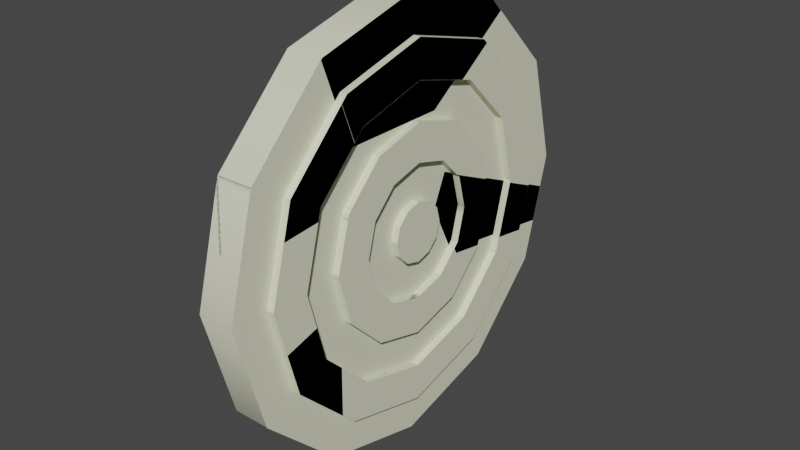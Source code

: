 # Source: Target.blend  (saved by Blender 3.3.6; exported with 4.5.12 LTS)
import bpy
from mathutils import Matrix  # noqa: F401  (used for matrix-valued properties, if any)

bpy.ops.wm.read_factory_settings(use_empty=True)
scene = bpy.context.scene
scene.name = 'Scene'

# ---- collections
col_collection = bpy.data.collections.new('Collection'); scene.collection.children.link(col_collection)

# ---- images (referenced by path relative to the original .blend; pixels are not part of the script)
import os
ASSET_DIR = os.environ.get("B2B_ASSET_DIR", "")  # directory of the original .blend (textures are referenced by path, not embedded)
HERE = os.path.dirname(os.path.abspath(__file__))  # packed textures are extracted next to this script under _unpacked/

def load_image(name, relpath, width, height, colorspace="sRGB"):
    """Load a texture the original file referenced (path relative to the .blend, or extracted next to this script)."""
    p = next((c for c in (os.path.join(HERE, relpath), os.path.join(ASSET_DIR, relpath)) if relpath and os.path.exists(c)), "")
    if p:
        img = bpy.data.images.load(p, check_existing=True)
        img.name = name
    else:  # same state as the original file: an image datablock whose file is absent (Cycles renders it pink)
        img = bpy.data.images.new(name, width, height)
        img.source = "FILE"
        img.filepath = "//" + (relpath or name)
    img.colorspace_settings.name = colorspace
    return img
img_target = load_image('Target', '', 64, 64, 'sRGB')

# ---- materials (node trees are filled in below, after node groups)
mat_white = bpy.data.materials.new('White')
mat_red = bpy.data.materials.new('Red')

# ---- material node trees
mat_white.use_nodes = True; mat_white.node_tree.nodes.clear()
_N = mat_white.node_tree.nodes; _L = mat_white.node_tree.links
n0 = _N.new('ShaderNodeBsdfPrincipled'); n0.name = 'Principled BSDF'; n0.location = (10, 300)
n0.distribution = 'GGX'
n0.subsurface_method = 'RANDOM_WALK_SKIN'
n0.inputs[0].default_value = (0.7877, 0.8, 0.6009, 1.0)
n0.inputs[3].default_value = 1.45
n0.inputs[27].default_value = (0.0, 0.0, 0.0, 1.0)
n0.inputs[28].default_value = 1.0
n1 = _N.new('ShaderNodeOutputMaterial'); n1.name = 'Material Output'; n1.location = (300, 300)
n2 = _N.new('ShaderNodeTexImage'); n2.name = 'Image Texture'; n2.location = (297, 159)
n2.image = img_target
_L.new(n0.outputs[0], n1.inputs[0])
n1.is_active_output = True
mat_red.use_nodes = True; mat_red.node_tree.nodes.clear()
_N = mat_red.node_tree.nodes; _L = mat_red.node_tree.links
n0 = _N.new('ShaderNodeBsdfPrincipled'); n0.name = 'Principled BSDF'; n0.location = (10, 300)
n0.distribution = 'GGX'
n0.subsurface_method = 'RANDOM_WALK_SKIN'
n0.inputs[0].default_value = (0.8, 0.06808, 0.02865, 1.0)
n0.inputs[3].default_value = 1.45
n0.inputs[27].default_value = (0.0, 0.0, 0.0, 1.0)
n0.inputs[28].default_value = 1.0
n1 = _N.new('ShaderNodeOutputMaterial'); n1.name = 'Material Output'; n1.location = (300, 300)
_L.new(n0.outputs[0], n1.inputs[0])
n1.is_active_output = True

# ---- world
world_world = bpy.data.worlds.new('World'); scene.world = world_world
world_world.use_nodes = True; world_world.node_tree.nodes.clear()
_N = world_world.node_tree.nodes; _L = world_world.node_tree.links
n0 = _N.new('ShaderNodeOutputWorld'); n0.name = 'World Output'; n0.location = (300, 300)
n1 = _N.new('ShaderNodeBackground'); n1.name = 'Background'; n1.location = (10, 300)
n1.inputs[0].default_value = (0.05088, 0.05088, 0.05088, 1.0)
_L.new(n1.outputs[0], n0.inputs[0])
n0.is_active_output = True
world_world.color = (0.05088, 0.05088, 0.05088)
world_world.use_sun_shadow = False
world_world.sun_shadow_jitter_overblur = 0.0

# ---- meshes
me_cylinder = bpy.data.meshes.new('Cylinder')
me_cylinder.from_pydata([(0.0, 1.5, 0.0), (0.25, 0.2059, -1.091e-08), (0.0, 1.299, -0.75), (0.25, 0.1783, -0.103), (-1.192e-07, 0.75, -1.299), (0.25, 0.103, -0.1783), (0.0, 8.882e-16, -1.5), (0.25, 8.882e-16, -0.2059), (-1.192e-07, -0.75, -1.299), (0.25, -0.103, -0.1783), (0.0, -1.299, -0.75), (0.25, -0.1783, -0.103), (0.0, -1.5, 0.0), (0.25, -0.2059, -1.091e-08), (0.0, -1.299, 0.75), (0.25, -0.1783, 0.103), (0.0, -0.75, 1.299), (0.25, -0.103, 0.1783), (0.0, 8.882e-16, 1.5), (0.25, 8.882e-16, 0.2059), (0.0, 0.75, 1.299), (0.25, 0.103, 0.1783), (0.0, 1.299, 0.75), (0.25, 0.1783, 0.103), (0.25, 1.299, -0.75), (0.25, 1.5, -1.49e-08), (0.25, 0.75, -1.299), (0.25, 8.882e-16, -1.5), (0.25, -0.75, -1.299), (0.25, -1.299, -0.75), (0.25, -1.5, -1.49e-08), (0.25, -1.299, 0.75), (0.25, -0.75, 1.299), (0.25, 8.882e-16, 1.5), (0.25, 0.75, 1.299), (0.25, 1.299, 0.75), (0.25, 1.075, -0.6206), (0.25, 1.241, -1.49e-08), (0.25, 0.6206, -1.075), (0.25, 8.882e-16, -1.241), (0.25, -0.6206, -1.075), (0.25, -1.075, -0.6206), (0.25, -1.241, -1.49e-08), (0.25, -1.075, 0.6206), (0.25, -0.6206, 1.075), (0.25, 8.882e-16, 1.241), (0.25, 0.6206, 1.075), (0.25, 1.075, 0.6206), (0.25, 0.8508, -0.4912), (0.25, 0.9824, -1.49e-08), (0.25, 0.4912, -0.8508), (0.25, 8.882e-16, -0.9824), (0.25, -0.4912, -0.8508), (0.25, -0.8508, -0.4912), (0.25, -0.9824, -1.49e-08), (0.25, -0.8508, 0.4912), (0.25, -0.4912, 0.8508), (0.25, 8.882e-16, 0.9824), (0.25, 0.4912, 0.8508), (0.25, 0.8508, 0.4912), (0.25, 0.6266, -0.3618), (0.25, 0.7235, -1.49e-08), (0.25, 0.3618, -0.6266), (0.25, 8.882e-16, -0.7235), (0.25, -0.3618, -0.6266), (0.25, -0.6266, -0.3618), (0.25, -0.7235, -1.49e-08), (0.25, -0.6266, 0.3618), (0.25, -0.3618, 0.6266), (0.25, 8.882e-16, 0.7235), (0.25, 0.3618, 0.6266), (0.25, 0.6266, 0.3618), (0.25, 0.4025, -0.2324), (0.25, 0.4647, -1.49e-08), (0.25, 0.2324, -0.4025), (0.25, 8.882e-16, -0.4647), (0.25, -0.2324, -0.4025), (0.25, -0.4025, -0.2324), (0.25, -0.4647, -1.49e-08), (0.25, -0.4025, 0.2324), (0.25, -0.2324, 0.4025), (0.25, 8.882e-16, 0.4647), (0.25, 0.2324, 0.4025), (0.25, 0.4025, 0.2324), (0.3, 1.075, -0.6206), (0.3, 1.241, -1.818e-08), (0.3, 0.6206, -1.075), (0.3, 2.817e-11, -1.241), (0.3, -0.6206, -1.075), (0.3, -1.075, -0.6206), (0.3, -1.241, -1.818e-08), (0.3, -1.075, 0.6206), (0.3, -0.6206, 1.075), (0.3, 2.817e-11, 1.241), (0.3, 0.6206, 1.075), (0.3, 1.075, 0.6206), (0.3, 0.8508, -0.4912), (0.3, 0.9824, -1.818e-08), (0.3, 0.4912, -0.8508), (0.3, 2.817e-11, -0.9824), (0.3, -0.4912, -0.8508), (0.3, -0.8508, -0.4912), (0.3, -0.9824, -1.818e-08), (0.3, -0.8508, 0.4912), (0.3, -0.4912, 0.8508), (0.3, 2.817e-11, 0.9824), (0.3, 0.4912, 0.8508), (0.3, 0.8508, 0.4912), (0.3, 0.6266, -0.3618), (0.3, 0.7235, -1.818e-08), (0.3, 0.3618, -0.6266), (0.3, 2.817e-11, -0.7235), (0.3, -0.3618, -0.6266), (0.3, -0.6266, -0.3618), (0.3, -0.7235, -1.818e-08), (0.3, -0.6266, 0.3618), (0.3, -0.3618, 0.6266), (0.3, 2.817e-11, 0.7235), (0.3, 0.3618, 0.6266), (0.3, 0.6266, 0.3618), (0.3, 0.4025, -0.2324), (0.3, 0.4647, -1.818e-08), (0.3, 0.2324, -0.4025), (0.3, 2.817e-11, -0.4647), (0.3, -0.2324, -0.4025), (0.3, -0.4025, -0.2324), (0.3, -0.4647, -1.818e-08), (0.3, -0.4025, 0.2324), (0.3, -0.2324, 0.4025), (0.3, 2.817e-11, 0.4647), (0.3, 0.2324, 0.4025), (0.3, 0.4025, 0.2324), (0.3, 0.1783, -0.103), (0.3, 0.2059, -1.419e-08), (0.3, 0.103, -0.1783), (0.3, 2.817e-11, -0.2059), (0.3, -0.103, -0.1783), (0.3, -0.1783, -0.103), (0.3, -0.2059, -1.419e-08), (0.3, -0.1783, 0.103), (0.3, -0.103, 0.1783), (0.3, 2.817e-11, 0.2059), (0.3, 0.103, 0.1783), (0.3, 0.1783, 0.103)], [], [(0, 25, 24, 2), (2, 24, 26, 4), (4, 26, 27, 6), (6, 27, 28, 8), (8, 28, 29, 10), (10, 29, 30, 12), (12, 30, 31, 14), (14, 31, 32, 16), (16, 32, 33, 18), (18, 33, 34, 20), (23, 21, 142, 143), (20, 34, 35, 22), (22, 35, 25, 0), (0, 2, 4, 6, 8, 10, 12, 14, 16, 18, 20, 22), (37, 36, 24, 25), (36, 38, 26, 24), (38, 39, 27, 26), (39, 40, 28, 27), (40, 41, 29, 28), (41, 42, 30, 29), (42, 43, 31, 30), (43, 44, 32, 31), (44, 45, 33, 32), (45, 46, 34, 33), (46, 47, 35, 34), (47, 37, 25, 35), (38, 36, 84, 86), (51, 52, 100, 99), (66, 65, 113, 114), (79, 80, 128, 127), (21, 19, 141, 142), (36, 37, 85, 84), (50, 51, 99, 98), (65, 64, 112, 113), (78, 79, 127, 126), (19, 17, 140, 141), (48, 50, 98, 96), (64, 63, 111, 112), (61, 60, 48, 49), (60, 62, 50, 48), (62, 63, 51, 50), (63, 64, 52, 51), (64, 65, 53, 52), (65, 66, 54, 53), (66, 67, 55, 54), (67, 68, 56, 55), (68, 69, 57, 56), (69, 70, 58, 57), (70, 71, 59, 58), (71, 61, 49, 59), (77, 78, 126, 125), (17, 15, 139, 140), (49, 48, 96, 97), (63, 62, 110, 111), (76, 77, 125, 124), (15, 13, 138, 139), (62, 60, 108, 110), (75, 76, 124, 123), (13, 11, 137, 138), (60, 61, 109, 108), (74, 75, 123, 122), (11, 9, 136, 137), (1, 3, 72, 73), (3, 5, 74, 72), (5, 7, 75, 74), (7, 9, 76, 75), (9, 11, 77, 76), (11, 13, 78, 77), (13, 15, 79, 78), (15, 17, 80, 79), (17, 19, 81, 80), (19, 21, 82, 81), (21, 23, 83, 82), (23, 1, 73, 83), (132, 133, 143, 142, 141, 140, 139, 138, 137, 136, 135, 134), (97, 96, 84, 85), (96, 98, 86, 84), (98, 99, 87, 86), (99, 100, 88, 87), (100, 101, 89, 88), (101, 102, 90, 89), (102, 103, 91, 90), (103, 104, 92, 91), (104, 105, 93, 92), (105, 106, 94, 93), (106, 107, 95, 94), (107, 97, 85, 95), (121, 120, 108, 109), (120, 122, 110, 108), (122, 123, 111, 110), (123, 124, 112, 111), (124, 125, 113, 112), (125, 126, 114, 113), (126, 127, 115, 114), (127, 128, 116, 115), (128, 129, 117, 116), (129, 130, 118, 117), (130, 131, 119, 118), (131, 121, 109, 119), (80, 81, 129, 128), (67, 66, 114, 115), (52, 53, 101, 100), (39, 38, 86, 87), (1, 23, 143, 133), (81, 82, 130, 129), (68, 67, 115, 116), (53, 54, 102, 101), (40, 39, 87, 88), (82, 83, 131, 130), (69, 68, 116, 117), (54, 55, 103, 102), (41, 40, 88, 89), (83, 73, 121, 131), (70, 69, 117, 118), (55, 56, 104, 103), (42, 41, 89, 90), (71, 70, 118, 119), (56, 57, 105, 104), (43, 42, 90, 91), (61, 71, 119, 109), (57, 58, 106, 105), (44, 43, 91, 92), (58, 59, 107, 106), (45, 44, 92, 93), (59, 49, 97, 107), (46, 45, 93, 94), (47, 46, 94, 95), (37, 47, 95, 85), (3, 1, 133, 132), (5, 3, 132, 134), (7, 5, 134, 135), (73, 72, 120, 121), (9, 7, 135, 136), (72, 74, 122, 120)])
me_cylinder.polygons.foreach_set('use_smooth', [1, 1, 1, 1, 1, 1, 1, 1, 1, 1, 0, 1, 1, 0, 0, 0, 0, 0, 0, 0, 0, 0, 0, 0, 0, 0, 0, 0, 0, 0, 0, 0, 0, 0, 0, 0, 0, 0, 0, 0, 0, 0, 0, 0, 0, 0, 0, 0, 0, 0, 0, 0, 0, 0, 0, 0, 0, 0, 0, 0, 0, 0, 0, 0, 0, 0, 0, 0, 0, 0, 0, 0, 0, 0, 0, 0, 0, 0, 0, 0, 0, 0, 0, 0, 0, 0, 0, 0, 0, 0, 0, 0, 0, 0, 0, 0, 0, 0, 0, 0, 0, 0, 0, 0, 0, 0, 0, 0, 0, 0, 0, 0, 0, 0, 0, 0, 0, 0, 0, 0, 0, 0, 0, 0, 0, 0, 0, 0, 0, 0, 0, 0, 0, 0])
_k = set([(0, 2), (0, 22), (1, 3), (1, 23), (2, 4), (3, 5), (4, 6), (5, 7), (6, 8), (7, 9), (8, 10), (9, 11), (10, 12), (11, 13), (12, 14), (13, 15), (14, 16), (15, 17), (16, 18), (17, 19), (18, 20), (19, 21), (20, 22), (21, 23), (24, 25), (24, 26), (25, 35), (26, 27), (27, 28), (28, 29), (29, 30), (30, 31), (31, 32), (32, 33), (33, 34), (34, 35), (36, 37), (36, 38), (37, 47), (38, 39), (39, 40), (40, 41), (41, 42), (42, 43), (43, 44), (44, 45), (45, 46), (46, 47), (48, 49), (48, 50), (49, 59), (50, 51), (51, 52), (52, 53), (53, 54), (54, 55), (55, 56), (56, 57), (57, 58), (58, 59), (60, 61), (60, 62), (61, 71), (62, 63), (63, 64), (64, 65), (65, 66), (66, 67), (67, 68), (68, 69), (69, 70), (70, 71), (72, 73), (72, 74), (73, 83), (74, 75), (75, 76), (76, 77), (77, 78), (78, 79), (79, 80), (80, 81), (81, 82), (82, 83), (84, 85), (84, 86), (85, 95), (86, 87), (87, 88), (88, 89), (89, 90), (90, 91), (91, 92), (92, 93), (93, 94), (94, 95), (96, 97), (96, 98), (97, 107), (98, 99), (99, 100), (100, 101), (101, 102), (102, 103), (103, 104), (104, 105), (105, 106), (106, 107), (108, 109), (108, 110), (109, 119), (110, 111), (111, 112), (112, 113), (113, 114), (114, 115), (115, 116), (116, 117), (117, 118), (118, 119), (120, 121), (120, 122), (121, 131), (122, 123), (123, 124), (124, 125), (125, 126), (126, 127), (127, 128), (128, 129), (129, 130), (130, 131), (132, 133), (132, 134), (133, 143), (134, 135), (135, 136), (136, 137), (137, 138), (138, 139), (139, 140), (140, 141), (141, 142), (142, 143)])
me_cylinder.attributes.new('sharp_edge', 'BOOLEAN', 'EDGE').data.foreach_set('value', [ (min(e.vertices), max(e.vertices)) in _k for e in me_cylinder.edges])
_uv = me_cylinder.uv_layers.new(name='UVMap')
_uv.uv.foreach_set('vector', [1.0, 0.1903, 1.0, 0.1903, 0.9745, 0.09514, 0.9745, 0.09514, 0.9745, 0.09514, 0.9745, 0.09514, 0.9049, 0.02549, 0.9049, 0.02549, 0.9049, 0.02549, 0.9049, 0.02549, 0.8097, 0.0, 0.8097, 0.0, 0.8097, 0.0, 0.8097, 0.0, 0.7146, 0.02549, 0.7146, 0.02549, 0.7146, 0.02549, 0.7146, 0.02549, 0.6449, 0.09514, 0.6449, 0.09514, 0.6449, 0.09514, 0.6449, 0.09514, 0.6194, 0.1903, 0.6194, 0.1903, 0.6194, 0.1903, 0.6194, 0.1903, 0.6449, 0.2854, 0.6449, 0.2854, 0.6449, 0.2854, 0.6449, 0.2854, 0.7146, 0.3551, 0.7146, 0.3551, 0.7146, 0.3551, 0.7146, 0.3551, 0.8097, 0.3806, 0.8097, 0.3806, 0.8097, 0.3806, 0.8097, 0.3806, 0.9049, 0.3551, 0.9049, 0.3551, 0.1867, 0.8503, 0.1768, 0.8602, 0.1768, 0.8602, 0.1867, 0.8503, 0.9049, 0.3551, 0.9049, 0.3551, 0.9745, 0.2854, 0.9745, 0.2854, 0.9745, 0.2854, 0.9745, 0.2854, 1.0, 0.1903, 1.0, 0.1903, 1.0, 0.1903, 0.9745, 0.09514, 0.9049, 0.02549, 0.8097, 0.0, 0.7146, 0.02549, 0.6449, 0.09514, 0.6194, 0.1903, 0.6449, 0.2854, 0.7146, 0.3551, 0.8097, 0.3806, 0.9049, 0.3551, 0.9745, 0.2854, 0.9672, 0.1903, 0.9461, 0.1116, 0.9745, 0.09514, 1.0, 0.1903, 0.9461, 0.1116, 0.8884, 0.05393, 0.9049, 0.02549, 0.9745, 0.09514, 0.8884, 0.05393, 0.8097, 0.03283, 0.8097, 0.0, 0.9049, 0.02549, 0.8097, 0.03283, 0.731, 0.05393, 0.7146, 0.02549, 0.8097, 0.0, 0.731, 0.05393, 0.6734, 0.1116, 0.6449, 0.09514, 0.7146, 0.02549, 0.6734, 0.1116, 0.6523, 0.1903, 0.6194, 0.1903, 0.6449, 0.09514, 0.6523, 0.1903, 0.6734, 0.269, 0.6449, 0.2854, 0.6194, 0.1903, 0.6734, 0.269, 0.731, 0.3266, 0.7146, 0.3551, 0.6449, 0.2854, 0.731, 0.3266, 0.8097, 0.3477, 0.8097, 0.3806, 0.7146, 0.3551, 0.8097, 0.3477, 0.8884, 0.3266, 0.9049, 0.3551, 0.8097, 0.3806, 0.8884, 0.3266, 0.9461, 0.269, 0.9745, 0.2854, 0.9049, 0.3551, 0.9461, 0.269, 0.9672, 0.1903, 1.0, 0.1903, 0.9745, 0.2854, 0.2449, 0.6954, 0.3046, 0.7551, 0.3046, 0.7551, 0.2449, 0.6954, 0.1632, 0.7076, 0.09864, 0.7249, 0.09864, 0.7249, 0.1632, 0.7076, 0.06808, 0.8368, 0.08083, 0.7892, 0.08083, 0.7892, 0.06808, 0.8368, 0.1103, 0.8673, 0.1327, 0.8897, 0.1327, 0.8897, 0.1103, 0.8673, 0.1768, 0.8602, 0.1632, 0.8638, 0.1632, 0.8638, 0.1768, 0.8602, 0.3046, 0.7551, 0.3265, 0.8368, 0.3265, 0.8368, 0.3046, 0.7551, 0.2278, 0.7249, 0.1632, 0.7076, 0.1632, 0.7076, 0.2278, 0.7249, 0.08083, 0.7892, 0.1157, 0.7543, 0.1157, 0.7543, 0.08083, 0.7892, 0.1021, 0.8368, 0.1103, 0.8673, 0.1103, 0.8673, 0.1021, 0.8368, 0.1632, 0.8638, 0.1497, 0.8602, 0.1497, 0.8602, 0.1632, 0.8638, 0.2751, 0.7722, 0.2278, 0.7249, 0.2278, 0.7249, 0.2751, 0.7722, 0.1157, 0.7543, 0.1632, 0.7416, 0.1632, 0.7416, 0.1157, 0.7543, 0.9015, 0.1903, 0.8892, 0.1444, 0.9176, 0.128, 0.9343, 0.1903, 0.8892, 0.1444, 0.8556, 0.1108, 0.872, 0.08236, 0.9176, 0.128, 0.8556, 0.1108, 0.8097, 0.0985, 0.8097, 0.06567, 0.872, 0.08236, 0.8097, 0.0985, 0.7638, 0.1108, 0.7474, 0.08236, 0.8097, 0.06567, 0.7638, 0.1108, 0.7302, 0.1444, 0.7018, 0.128, 0.7474, 0.08236, 0.7302, 0.1444, 0.7179, 0.1903, 0.6851, 0.1903, 0.7018, 0.128, 0.7179, 0.1903, 0.7302, 0.2362, 0.7018, 0.2526, 0.6851, 0.1903, 0.7302, 0.2362, 0.7638, 0.2698, 0.7474, 0.2982, 0.7018, 0.2526, 0.7638, 0.2698, 0.8097, 0.2821, 0.8097, 0.3149, 0.7474, 0.2982, 0.8097, 0.2821, 0.8556, 0.2698, 0.872, 0.2982, 0.8097, 0.3149, 0.8556, 0.2698, 0.8892, 0.2362, 0.9176, 0.2526, 0.872, 0.2982, 0.8892, 0.2362, 0.9015, 0.1903, 0.9343, 0.1903, 0.9176, 0.2526, 0.1103, 0.8062, 0.1021, 0.8368, 0.1021, 0.8368, 0.1103, 0.8062, 0.1497, 0.8602, 0.1398, 0.8503, 0.1398, 0.8503, 0.1497, 0.8602, 0.2924, 0.8368, 0.2751, 0.7722, 0.2751, 0.7722, 0.2924, 0.8368, 0.1632, 0.7416, 0.2108, 0.7543, 0.2108, 0.7543, 0.1632, 0.7416, 0.1327, 0.7838, 0.1103, 0.8062, 0.1103, 0.8062, 0.1327, 0.7838, 0.1398, 0.8503, 0.1362, 0.8368, 0.1362, 0.8368, 0.1398, 0.8503, 0.2108, 0.7543, 0.2457, 0.7892, 0.2457, 0.7892, 0.2108, 0.7543, 0.1632, 0.7756, 0.1327, 0.7838, 0.1327, 0.7838, 0.1632, 0.7756, 0.1362, 0.8368, 0.1398, 0.8232, 0.1398, 0.8232, 0.1362, 0.8368, 0.2457, 0.7892, 0.2584, 0.8368, 0.2584, 0.8368, 0.2457, 0.7892, 0.1938, 0.7838, 0.1632, 0.7756, 0.1632, 0.7756, 0.1938, 0.7838, 0.1398, 0.8232, 0.1497, 0.8133, 0.1497, 0.8133, 0.1398, 0.8232, 0.8358, 0.1903, 0.8323, 0.1772, 0.8608, 0.1608, 0.8687, 0.1903, 0.8323, 0.1772, 0.8228, 0.1677, 0.8392, 0.1392, 0.8608, 0.1608, 0.8228, 0.1677, 0.8097, 0.1642, 0.8097, 0.1313, 0.8392, 0.1392, 0.8097, 0.1642, 0.7967, 0.1677, 0.7802, 0.1392, 0.8097, 0.1313, 0.7967, 0.1677, 0.7871, 0.1772, 0.7587, 0.1608, 0.7802, 0.1392, 0.7871, 0.1772, 0.7836, 0.1903, 0.7508, 0.1903, 0.7587, 0.1608, 0.7836, 0.1903, 0.7871, 0.2033, 0.7587, 0.2198, 0.7508, 0.1903, 0.7871, 0.2033, 0.7967, 0.2129, 0.7802, 0.2413, 0.7587, 0.2198, 0.7967, 0.2129, 0.8097, 0.2164, 0.8097, 0.2492, 0.7802, 0.2413, 0.8097, 0.2164, 0.8228, 0.2129, 0.8392, 0.2413, 0.8097, 0.2492, 0.8228, 0.2129, 0.8323, 0.2033, 0.8608, 0.2198, 0.8392, 0.2413, 0.8323, 0.2033, 0.8358, 0.1903, 0.8687, 0.1903, 0.8608, 0.2198, 0.1867, 0.8232, 0.1903, 0.8368, 0.1867, 0.8503, 0.1768, 0.8602, 0.1632, 0.8638, 0.1497, 0.8602, 0.1398, 0.8503, 0.1362, 0.8368, 0.1398, 0.8232, 0.1497, 0.8133, 0.1632, 0.8097, 0.1768, 0.8133, 0.2924, 0.8368, 0.2751, 0.7722, 0.3046, 0.7551, 0.3265, 0.8368, 0.2751, 0.7722, 0.2278, 0.7249, 0.2449, 0.6954, 0.3046, 0.7551, 0.2278, 0.7249, 0.1632, 0.7076, 0.1632, 0.6735, 0.2449, 0.6954, 0.1632, 0.7076, 0.09864, 0.7249, 0.08162, 0.6954, 0.1632, 0.6735, 0.09864, 0.7249, 0.05135, 0.7722, 0.02187, 0.7551, 0.08162, 0.6954, 0.05135, 0.7722, 0.03404, 0.8368, 0.0, 0.8368, 0.02187, 0.7551, 0.03404, 0.8368, 0.05135, 0.9014, 0.02187, 0.9184, 0.0, 0.8368, 0.05135, 0.9014, 0.09864, 0.9486, 0.08162, 0.9781, 0.02187, 0.9184, 0.09864, 0.9486, 0.1632, 0.966, 0.1632, 1.0, 0.08162, 0.9781, 0.1632, 0.966, 0.2278, 0.9486, 0.2449, 0.9781, 0.1632, 1.0, 0.2278, 0.9486, 0.2751, 0.9014, 0.3046, 0.9184, 0.2449, 0.9781, 0.2751, 0.9014, 0.2924, 0.8368, 0.3265, 0.8368, 0.3046, 0.9184, 0.2244, 0.8368, 0.2162, 0.8062, 0.2457, 0.7892, 0.2584, 0.8368, 0.2162, 0.8062, 0.1938, 0.7838, 0.2108, 0.7543, 0.2457, 0.7892, 0.1938, 0.7838, 0.1632, 0.7756, 0.1632, 0.7416, 0.2108, 0.7543, 0.1632, 0.7756, 0.1327, 0.7838, 0.1157, 0.7543, 0.1632, 0.7416, 0.1327, 0.7838, 0.1103, 0.8062, 0.08083, 0.7892, 0.1157, 0.7543, 0.1103, 0.8062, 0.1021, 0.8368, 0.06808, 0.8368, 0.08083, 0.7892, 0.1021, 0.8368, 0.1103, 0.8673, 0.08083, 0.8843, 0.06808, 0.8368, 0.1103, 0.8673, 0.1327, 0.8897, 0.1157, 0.9192, 0.08083, 0.8843, 0.1327, 0.8897, 0.1632, 0.8979, 0.1632, 0.9319, 0.1157, 0.9192, 0.1632, 0.8979, 0.1938, 0.8897, 0.2108, 0.9192, 0.1632, 0.9319, 0.1938, 0.8897, 0.2162, 0.8673, 0.2457, 0.8843, 0.2108, 0.9192, 0.2162, 0.8673, 0.2244, 0.8368, 0.2584, 0.8368, 0.2457, 0.8843, 0.1327, 0.8897, 0.1632, 0.8979, 0.1632, 0.8979, 0.1327, 0.8897, 0.08083, 0.8843, 0.06808, 0.8368, 0.06808, 0.8368, 0.08083, 0.8843, 0.09864, 0.7249, 0.05135, 0.7722, 0.05135, 0.7722, 0.09864, 0.7249, 0.1632, 0.6735, 0.2449, 0.6954, 0.2449, 0.6954, 0.1632, 0.6735, 0.1903, 0.8368, 0.1867, 0.8503, 0.1867, 0.8503, 0.1903, 0.8368, 0.1632, 0.8979, 0.1938, 0.8897, 0.1938, 0.8897, 0.1632, 0.8979, 0.1157, 0.9192, 0.08083, 0.8843, 0.08083, 0.8843, 0.1157, 0.9192, 0.05135, 0.7722, 0.03404, 0.8368, 0.03404, 0.8368, 0.05135, 0.7722, 0.08162, 0.6954, 0.1632, 0.6735, 0.1632, 0.6735, 0.08162, 0.6954, 0.1938, 0.8897, 0.2162, 0.8673, 0.2162, 0.8673, 0.1938, 0.8897, 0.1632, 0.9319, 0.1157, 0.9192, 0.1157, 0.9192, 0.1632, 0.9319, 0.03404, 0.8368, 0.05135, 0.9014, 0.05135, 0.9014, 0.03404, 0.8368, 0.02187, 0.7551, 0.08162, 0.6954, 0.08162, 0.6954, 0.02187, 0.7551, 0.2162, 0.8673, 0.2244, 0.8368, 0.2244, 0.8368, 0.2162, 0.8673, 0.2108, 0.9192, 0.1632, 0.9319, 0.1632, 0.9319, 0.2108, 0.9192, 0.05135, 0.9014, 0.09864, 0.9486, 0.09864, 0.9486, 0.05135, 0.9014, 0.0, 0.8368, 0.02187, 0.7551, 0.02187, 0.7551, 0.0, 0.8368, 0.2457, 0.8843, 0.2108, 0.9192, 0.2108, 0.9192, 0.2457, 0.8843, 0.09864, 0.9486, 0.1632, 0.966, 0.1632, 0.966, 0.09864, 0.9486, 0.02187, 0.9184, 0.0, 0.8368, 0.0, 0.8368, 0.02187, 0.9184, 0.2584, 0.8368, 0.2457, 0.8843, 0.2457, 0.8843, 0.2584, 0.8368, 0.1632, 0.966, 0.2278, 0.9486, 0.2278, 0.9486, 0.1632, 0.966, 0.08162, 0.9781, 0.02187, 0.9184, 0.02187, 0.9184, 0.08162, 0.9781, 0.2278, 0.9486, 0.2751, 0.9014, 0.2751, 0.9014, 0.2278, 0.9486, 0.1632, 1.0, 0.08162, 0.9781, 0.08162, 0.9781, 0.1632, 1.0, 0.2751, 0.9014, 0.2924, 0.8368, 0.2924, 0.8368, 0.2751, 0.9014, 0.2449, 0.9781, 0.1632, 1.0, 0.1632, 1.0, 0.2449, 0.9781, 0.3046, 0.9184, 0.2449, 0.9781, 0.2449, 0.9781, 0.3046, 0.9184, 0.3265, 0.8368, 0.3046, 0.9184, 0.3046, 0.9184, 0.3265, 0.8368, 0.1867, 0.8232, 0.1903, 0.8368, 0.1903, 0.8368, 0.1867, 0.8232, 0.1768, 0.8133, 0.1867, 0.8232, 0.1867, 0.8232, 0.1768, 0.8133, 0.1632, 0.8097, 0.1768, 0.8133, 0.1768, 0.8133, 0.1632, 0.8097, 0.2244, 0.8368, 0.2162, 0.8062, 0.2162, 0.8062, 0.2244, 0.8368, 0.1497, 0.8133, 0.1632, 0.8097, 0.1632, 0.8097, 0.1497, 0.8133, 0.2162, 0.8062, 0.1938, 0.7838, 0.1938, 0.7838, 0.2162, 0.8062])
me_cylinder.materials.append(mat_white)
me_cylinder.materials.append(mat_red)
me_cylinder.update()
me_target__broken__cell_010 = bpy.data.meshes.new('Target (Broken)_cell.010')
me_target__broken__cell_010.from_pydata([(-0.1928, 0.1904, -0.6498), (-0.1928, -0.3586, -0.1007), (0.05722, 0.1904, -0.6498), (0.05722, -0.3586, -0.1007), (0.05722, -0.1344, 0.02866), (0.05722, 0.0897, 0.1581), (0.1072, -0.1344, 0.02866), (0.1072, 0.0897, 0.1581), (-0.1928, 0.2157, -0.6565), (-0.1928, 0.2238, 0.31), (0.05722, 0.2157, -0.6566), (0.05722, 0.2165, -0.5552), (-0.1733, -0.464, 0.2926), (0.05722, -0.4593, 0.2751), (0.05722, -0.2179, 0.34), (0.1072, 0.02459, 0.4011), (0.1072, -0.2168, 0.3362), (-0.1928, -0.4644, 0.294), (-0.1928, 0.2251, 0.4783), (0.05722, 0.02357, 0.4048), (0.05722, 0.2245, 0.4585), (0.05722, 0.2183, -0.3241), (0.05722, 0.2211, 0.02667), (0.1072, 0.2183, -0.324), (0.1072, 0.221, 0.02677), (-0.1928, 0.1904, -0.6498), (-0.1928, -0.3586, -0.1007), (0.05722, 0.1904, -0.6498), (0.05722, -0.3586, -0.1007), (-0.1928, 0.2157, -0.6565), (-0.1928, 0.2157, -0.6565), (-0.1928, 0.2238, 0.31), (0.05722, 0.2157, -0.6566), (0.05722, 0.2157, -0.6566), (0.05722, 0.2165, -0.5552), (-0.1733, -0.464, 0.2926), (0.05722, -0.4593, 0.2751), (0.05722, -0.4593, 0.2751), (0.05722, -0.2179, 0.34), (0.05722, -0.2179, 0.34), (0.1072, 0.02459, 0.4011), (0.1072, 0.02459, 0.4011), (0.1072, -0.2168, 0.3362), (0.1072, -0.2168, 0.3362), (-0.1928, -0.4644, 0.294), (-0.1928, -0.4644, 0.294), (-0.1928, 0.2251, 0.4783), (0.05722, 0.02357, 0.4048), (0.05722, 0.02357, 0.4048), (0.05722, 0.2245, 0.4585), (0.05722, 0.2183, -0.3241), (0.05722, 0.2183, -0.3241), (0.1072, 0.2183, -0.324), (0.1072, 0.2183, -0.324), (0.1072, 0.221, 0.02677), (0.1072, 0.221, 0.02677), (0.05722, 0.0897, 0.1581), (0.05722, 0.2211, 0.02667), (0.05722, 0.2211, 0.02667), (0.1072, -0.1344, 0.02866), (0.1072, 0.0897, 0.1581), (0.05722, -0.1344, 0.02866)], [], [(30, 31, 34, 32), (40, 47, 35, 36, 38, 42), (44, 35, 47, 49, 46), (52, 50, 34, 31, 46, 49, 58, 54), (27, 25, 29, 33), (25, 27, 28, 26), (45, 26, 28, 37, 12), (9, 8, 0, 1, 17, 18), (20, 48, 56, 57), (60, 41, 43, 6, 53, 55), (3, 2, 10, 11, 51, 4, 39, 13), (22, 5, 7, 24), (7, 5, 19, 15), (23, 59, 61, 21), (14, 61, 59, 16)])
me_target__broken__cell_010.polygons.foreach_set('use_smooth', [0, 0, 0, 0, 1, 1, 1, 0, 0, 0, 0, 0, 0, 0, 0])
_k = set([(0, 1), (0, 8), (1, 17), (2, 3), (2, 10), (3, 13), (4, 39), (4, 51), (5, 19), (5, 22), (6, 43), (6, 53), (7, 15), (7, 24), (8, 9), (9, 18), (10, 11), (11, 51), (12, 37), (12, 45), (13, 39), (14, 16), (14, 61), (15, 19), (16, 59), (17, 18), (20, 48), (20, 57), (21, 23), (21, 61), (22, 24), (23, 59), (25, 26), (25, 29), (26, 45), (27, 28), (27, 33), (28, 37), (29, 33), (30, 31), (30, 32), (31, 46), (32, 34), (34, 50), (35, 36), (35, 44), (36, 38), (38, 42), (40, 42), (40, 47), (41, 43), (41, 60), (44, 46), (47, 49), (48, 56), (49, 58), (50, 52), (52, 54), (53, 55), (54, 58), (55, 60), (56, 57)])
me_target__broken__cell_010.attributes.new('sharp_edge', 'BOOLEAN', 'EDGE').data.foreach_set('value', [ (min(e.vertices), max(e.vertices)) in _k for e in me_target__broken__cell_010.edges])
_uv = me_target__broken__cell_010.uv_layers.new(name='UVMap')
_uv.uv.foreach_set('vector', [0.7178, 0.02464, 0.7188, 0.1473, 0.7179, 0.03749, 0.7178, 0.02464, 0.6935, 0.1588, 0.6934, 0.1593, 0.6316, 0.145, 0.6322, 0.1428, 0.6628, 0.151, 0.6629, 0.1506, 0.6315, 0.1452, 0.6316, 0.145, 0.6934, 0.1593, 0.7189, 0.1661, 0.719, 0.1686, 0.7181, 0.06682, 0.7181, 0.0668, 0.7179, 0.03749, 0.7188, 0.1473, 0.719, 0.1686, 0.7189, 0.1661, 0.7185, 0.1113, 0.7184, 0.1113, 0.7146, 0.02549, 0.7146, 0.02549, 0.7178, 0.02464, 0.7178, 0.02464, 0.7146, 0.02549, 0.7146, 0.02549, 0.6449, 0.09514, 0.6449, 0.09514, 0.6315, 0.1452, 0.6449, 0.09514, 0.6449, 0.09514, 0.6322, 0.1428, 0.6316, 0.145, 0.7188, 0.1473, 0.7178, 0.02464, 0.7146, 0.02549, 0.6449, 0.09514, 0.6315, 0.1452, 0.719, 0.1686, 0.7189, 0.1661, 0.6934, 0.1593, 0.7018, 0.128, 0.7185, 0.1113, 0.05135, 0.7722, 0.04279, 0.8041, 0.01103, 0.7956, 0.02187, 0.7551, 0.06826, 0.7087, 0.06862, 0.7549, 0.6449, 0.09514, 0.7146, 0.02549, 0.7178, 0.02464, 0.7179, 0.03749, 0.7181, 0.0668, 0.6734, 0.1116, 0.6628, 0.151, 0.6322, 0.1428, 0.06863, 0.7549, 0.05135, 0.7722, 0.05135, 0.7722, 0.06862, 0.7549, 0.05135, 0.7722, 0.05135, 0.7722, 0.04265, 0.8046, 0.04279, 0.8041, 0.06826, 0.7087, 0.02187, 0.7551, 0.02187, 0.7551, 0.06827, 0.7087, 0.0109, 0.7961, 0.02187, 0.7551, 0.02187, 0.7551, 0.01103, 0.7956])
me_target__broken__cell_010.materials.append(mat_white)
me_target__broken__cell_010.materials.append(mat_red)
me_target__broken__cell_010.update()
me_target__broken__cell_011 = bpy.data.meshes.new('Target (Broken)_cell.011')
me_target__broken__cell_011.from_pydata([(-0.2237, 0.7354, -0.04427), (-0.2237, 0.1863, -0.5933), (0.02632, 0.7354, -0.04427), (0.02632, 0.1863, -0.5933), (0.02632, 0.5112, 0.08514), (0.02632, 0.05692, -0.3692), (0.02632, 0.2871, 0.2145), (0.02632, -0.07249, -0.145), (0.02632, 0.06293, 0.344), (0.02632, -0.2019, 0.07912), (0.07632, 0.5112, 0.08514), (0.07632, 0.05692, -0.3692), (0.07632, 0.2871, 0.2145), (0.07632, -0.07249, -0.145), (0.07632, 0.06293, 0.344), (0.07632, -0.2019, 0.07912), (0.07632, -0.5094, 0.1993), (0.07632, -0.5625, 0.1686), (-0.2237, -0.563, 0.1683), (-0.2237, -0.1897, 0.3839), (-0.2237, -0.1415, 0.4116), (0.07632, -0.1735, 0.3928), (-0.2237, 0.8155, 0.2549), (0.02632, 0.06656, 0.3575), (0.02632, 0.8103, 0.2355), (0.02632, 0.3145, 0.3168), (0.02632, 0.5624, 0.2762), (0.07632, 0.3134, 0.313), (0.07632, 0.06552, 0.3536), (0.07632, 0.5614, 0.2723), (-0.2237, -0.5629, -0.7941), (0.02632, -0.5626, -0.794), (0.02632, -0.5626, -0.2764), (0.02632, -0.5627, -0.5352), (0.02632, -0.5626, -0.01753), (0.07632, -0.5625, -0.2763), (0.07632, -0.5625, -0.0175), (0.07632, -0.5626, -0.5352), (-0.2237, 0.7354, -0.04427), (-0.2237, 0.1863, -0.5933), (0.02632, 0.7354, -0.04427), (0.02632, 0.1863, -0.5933), (0.02632, 0.5112, 0.08514), (0.02632, 0.05692, -0.3692), (0.02632, 0.2871, 0.2145), (0.02632, -0.07249, -0.145), (0.07632, 0.5112, 0.08514), (0.07632, 0.5614, 0.2723), (0.07632, 0.5614, 0.2723), (0.07632, 0.05692, -0.3692), (0.07632, 0.2871, 0.2145), (0.07632, 0.3134, 0.313), (0.07632, 0.3134, 0.313), (0.07632, -0.5094, 0.1993), (0.07632, -0.5625, 0.1686), (-0.2237, -0.1897, 0.3839), (-0.2237, -0.1415, 0.4116), (0.07632, -0.1735, 0.3928), (-0.2237, 0.8155, 0.2549), (-0.2237, 0.8155, 0.2549), (0.02632, 0.06656, 0.3575), (0.02632, 0.06656, 0.3575), (0.02632, 0.3145, 0.3168), (0.02632, 0.3145, 0.3168), (0.02632, 0.8103, 0.2355), (0.02632, 0.8103, 0.2355), (0.02632, 0.5624, 0.2762), (0.02632, 0.5624, 0.2762), (0.07632, 0.06552, 0.3536), (0.07632, 0.06552, 0.3536), (-0.2237, -0.5629, -0.7941), (-0.2237, -0.5629, -0.7941), (0.02632, -0.5626, -0.794), (0.02632, -0.5626, -0.794), (0.02632, -0.5626, -0.2764), (0.02632, -0.5626, -0.2764), (0.02632, -0.5627, -0.5352), (0.02632, -0.5627, -0.5352), (0.02632, -0.5626, -0.01753), (0.02632, -0.5626, -0.01753), (0.07632, -0.5625, -0.2763), (0.07632, -0.5625, -0.2763), (0.07632, -0.5625, -0.0175), (0.07632, -0.5625, -0.0175), (0.07632, -0.5626, -0.5352), (0.07632, -0.5626, -0.5352), (0.07632, -0.07249, -0.145), (0.07632, -0.2019, 0.07912), (0.02632, 0.06293, 0.344), (0.02632, -0.2019, 0.07912), (0.07632, 0.06293, 0.344), (-0.2237, -0.563, 0.1683)], [], [(54, 53, 55, 91), (56, 55, 53, 57), (48, 66, 64, 58, 56, 57, 68, 60, 62, 52), (82, 54, 91, 71, 72, 77, 84, 80, 75, 78), (40, 38, 59, 65), (38, 40, 41, 39), (39, 41, 73, 70), (22, 0, 1, 30, 18, 19, 20), (42, 43, 76, 31, 3, 2, 24, 67), (88, 9, 79, 74, 45, 44, 63, 61), (5, 4, 46, 49), (46, 4, 26, 47), (81, 86, 7, 32), (6, 7, 86, 50), (25, 6, 50, 51), (34, 89, 87, 83), (89, 8, 90, 87), (90, 8, 23, 69), (13, 35, 85, 11, 10, 29, 27, 12), (36, 15, 14, 28, 21, 16, 17), (33, 5, 49, 37)])
me_target__broken__cell_011.polygons.foreach_set('use_smooth', [0, 0, 0, 0, 1, 1, 1, 0, 0, 0, 0, 0, 0, 0, 0, 0, 0, 0, 0, 0, 0])
_k = set([(0, 1), (0, 22), (1, 30), (2, 3), (2, 24), (3, 31), (4, 5), (4, 26), (5, 33), (6, 7), (6, 25), (7, 32), (8, 23), (8, 89), (9, 79), (9, 88), (10, 11), (10, 29), (11, 85), (12, 13), (12, 27), (13, 35), (14, 15), (14, 28), (15, 36), (16, 17), (16, 21), (17, 36), (18, 19), (18, 30), (19, 20), (20, 22), (21, 28), (23, 69), (24, 67), (25, 51), (26, 47), (27, 29), (31, 76), (32, 81), (33, 37), (34, 83), (34, 89), (35, 85), (37, 49), (38, 39), (38, 59), (39, 70), (40, 41), (40, 65), (41, 73), (42, 43), (42, 67), (43, 76), (44, 45), (44, 63), (45, 74), (46, 47), (46, 49), (48, 52), (48, 66), (50, 51), (50, 86), (52, 62), (53, 54), (53, 57), (54, 82), (55, 56), (55, 91), (56, 58), (57, 68), (58, 64), (59, 65), (60, 62), (60, 68), (61, 63), (61, 88), (64, 66), (69, 90), (70, 73), (71, 72), (71, 91), (72, 77), (74, 79), (75, 78), (75, 80), (77, 84), (78, 82), (80, 84), (81, 86), (83, 87), (87, 90)])
me_target__broken__cell_011.attributes.new('sharp_edge', 'BOOLEAN', 'EDGE').data.foreach_set('value', [ (min(e.vertices), max(e.vertices)) in _k for e in me_target__broken__cell_011.edges])
_uv = me_target__broken__cell_011.uv_layers.new(name='UVMap')
_uv.uv.foreach_set('vector', [0.8099, 0.1221, 0.8166, 0.126, 0.8572, 0.1495, 0.8098, 0.1221, 0.8633, 0.153, 0.8572, 0.1495, 0.8166, 0.126, 0.8592, 0.1506, 0.9524, 0.1353, 0.9526, 0.1358, 0.984, 0.1306, 0.9847, 0.1331, 0.8633, 0.153, 0.8592, 0.1506, 0.8895, 0.1456, 0.8897, 0.1461, 0.9211, 0.141, 0.921, 0.1405, 0.8099, 0.09854, 0.8099, 0.1221, 0.8098, 0.1221, 0.8098, 2.551e-05, 0.8098, 3.526e-05, 0.8098, 0.03287, 0.8099, 0.03287, 0.8099, 0.0657, 0.8098, 0.0657, 0.8099, 0.09853, 0.9745, 0.09514, 0.9745, 0.09514, 0.9847, 0.1331, 0.984, 0.1306, 0.9745, 0.09514, 0.9745, 0.09514, 0.9049, 0.02549, 0.9049, 0.02549, 0.9049, 0.02549, 0.9049, 0.02549, 0.8098, 3.526e-05, 0.8098, 2.551e-05, 0.9847, 0.1331, 0.9745, 0.09514, 0.9049, 0.02549, 0.8098, 2.551e-05, 0.8098, 0.1221, 0.8572, 0.1495, 0.8633, 0.153, 0.9461, 0.1116, 0.8884, 0.05393, 0.8098, 0.03287, 0.8098, 3.526e-05, 0.9049, 0.02549, 0.9745, 0.09514, 0.984, 0.1306, 0.9526, 0.1358, 0.8892, 0.1444, 0.8556, 0.1108, 0.8099, 0.09853, 0.8098, 0.0657, 0.872, 0.08236, 0.9176, 0.128, 0.9211, 0.141, 0.8897, 0.1461, 0.2449, 0.6954, 0.3046, 0.7551, 0.3046, 0.7551, 0.2449, 0.6954, 0.3046, 0.7551, 0.3046, 0.7551, 0.3114, 0.7803, 0.3112, 0.7797, 0.1634, 0.7076, 0.2278, 0.7249, 0.2278, 0.7249, 0.1634, 0.7076, 0.2751, 0.7722, 0.2278, 0.7249, 0.2278, 0.7249, 0.2751, 0.7722, 0.2787, 0.7856, 0.2751, 0.7722, 0.2751, 0.7722, 0.2786, 0.7851, 0.1634, 0.7416, 0.2108, 0.7543, 0.2108, 0.7543, 0.1634, 0.7416, 0.2108, 0.7543, 0.2457, 0.7892, 0.2457, 0.7892, 0.2108, 0.7543, 0.2457, 0.7892, 0.2457, 0.7892, 0.2461, 0.791, 0.246, 0.7904, 0.2278, 0.7249, 0.1634, 0.7076, 0.1634, 0.6735, 0.2449, 0.6954, 0.3046, 0.7551, 0.3112, 0.7797, 0.2786, 0.7851, 0.2751, 0.7722, 0.1634, 0.7416, 0.2108, 0.7543, 0.2457, 0.7892, 0.246, 0.7904, 0.2146, 0.7956, 0.1704, 0.7701, 0.1634, 0.7661, 0.1634, 0.6735, 0.2449, 0.6954, 0.2449, 0.6954, 0.1634, 0.6735])
me_target__broken__cell_011.materials.append(mat_white)
me_target__broken__cell_011.materials.append(mat_red)
me_target__broken__cell_011.update()
me_target__broken__cell_001 = bpy.data.meshes.new('Target (Broken)_cell.001')
me_target__broken__cell_001.from_pydata([(-0.1942, -0.4132, 0.1216), (0.05577, -0.4132, 0.1216), (0.05577, -0.1891, -0.007858), (0.05577, 0.03507, -0.1373), (0.1058, -0.1891, -0.007858), (0.1058, 0.03507, -0.1373), (-0.1942, -0.5212, -0.2814), (0.05577, -0.4445, -0.2587), (0.05577, -0.5166, -0.2642), (-0.1942, 0.1048, -0.2333), (-0.1942, 0.2152, -0.2248), (0.05577, -0.2523, -0.2438), (0.05577, 0.01201, -0.2233), (0.05577, 0.2123, -0.2078), (0.1058, -0.2514, -0.2403), (0.1058, 0.01295, -0.2198), (-0.1942, 0.2308, -0.1874), (0.05577, 0.3391, 0.09527), (0.05577, 0.3056, 0.01473), (-0.1942, 0.3484, 0.09547), (0.05577, 0.2225, 0.4037), (0.05577, 0.1255, 0.6603), (0.1058, 0.2212, 0.4024), (-0.1942, 0.1324, 0.6671), (0.1058, 0.3181, 0.1458), (0.05577, 0.3195, 0.1472), (-0.1942, -0.4132, 0.1216), (-0.1942, 0.1324, 0.6671), (-0.1942, 0.1324, 0.6671), (-0.1942, -0.5212, -0.2814), (-0.1942, -0.5212, -0.2814), (0.05577, -0.4445, -0.2587), (0.05577, -0.5166, -0.2642), (0.05577, -0.5166, -0.2642), (-0.1942, 0.1048, -0.2333), (-0.1942, 0.2152, -0.2248), (0.05577, -0.2523, -0.2438), (0.05577, -0.2523, -0.2438), (0.1058, -0.2514, -0.2403), (0.1058, -0.2514, -0.2403), (0.05577, 0.01201, -0.2233), (0.05577, 0.01201, -0.2233), (0.1058, 0.01295, -0.2198), (0.1058, 0.01295, -0.2198), (-0.1942, 0.2308, -0.1874), (0.05577, 0.3391, 0.09527), (0.05577, 0.3056, 0.01473), (-0.1942, 0.3484, 0.09547), (0.05577, -0.1891, -0.007858), (0.05577, 0.2225, 0.4037), (0.05577, 0.2225, 0.4037), (0.05577, 0.2123, -0.2078), (0.1058, 0.2212, 0.4024), (0.1058, 0.2212, 0.4024), (0.1058, 0.3181, 0.1458), (0.1058, 0.3181, 0.1458), (0.05577, 0.1255, 0.6603), (0.05577, 0.1255, 0.6603), (0.05577, 0.3195, 0.1472), (0.05577, 0.3195, 0.1472), (0.05577, 0.03507, -0.1373), (0.1058, 0.03507, -0.1373), (0.05577, -0.4132, 0.1216), (0.1058, -0.1891, -0.007858)], [], [(34, 31, 32, 30), (36, 31, 34, 35, 51, 40, 42, 38), (47, 45, 46, 44), (51, 35, 44, 46), (53, 4, 39, 43, 61, 54), (33, 62, 26, 29), (27, 26, 62, 57), (9, 6, 0, 28, 19, 16, 10), (18, 17, 58, 60, 41, 13), (56, 1, 8, 7, 37, 2, 49), (3, 5, 15, 12), (5, 3, 59, 55), (14, 63, 48, 11), (50, 48, 63, 52), (23, 21, 20, 22, 24, 25, 45, 47)])
me_target__broken__cell_001.polygons.foreach_set('use_smooth', [0, 0, 0, 0, 0, 1, 1, 0, 0, 0, 0, 0, 0, 0, 0])
_k = set([(0, 6), (0, 28), (1, 8), (1, 56), (2, 37), (2, 49), (3, 12), (3, 59), (4, 39), (4, 53), (5, 15), (5, 55), (6, 9), (7, 8), (7, 37), (9, 10), (10, 16), (11, 14), (11, 48), (12, 15), (13, 18), (13, 41), (14, 63), (16, 19), (17, 18), (17, 58), (19, 28), (20, 21), (20, 22), (21, 23), (22, 24), (23, 47), (24, 25), (25, 45), (26, 27), (26, 29), (27, 57), (29, 33), (30, 32), (30, 34), (31, 32), (31, 36), (33, 62), (34, 35), (35, 44), (36, 38), (38, 42), (39, 43), (40, 42), (40, 51), (41, 60), (43, 61), (44, 47), (45, 46), (46, 51), (48, 50), (49, 56), (50, 52), (52, 63), (53, 54), (54, 61), (55, 59), (57, 62), (58, 60)])
me_target__broken__cell_001.attributes.new('sharp_edge', 'BOOLEAN', 'EDGE').data.foreach_set('value', [ (min(e.vertices), max(e.vertices)) in _k for e in me_target__broken__cell_001.edges])
_uv = me_target__broken__cell_001.uv_layers.new(name='UVMap')
_uv.uv.foreach_set('vector', [0.7106, 0.2404, 0.641, 0.2372, 0.6318, 0.2365, 0.6312, 0.2343, 0.6653, 0.2391, 0.641, 0.2372, 0.7106, 0.2404, 0.7246, 0.2415, 0.7243, 0.2436, 0.6989, 0.2417, 0.699, 0.2421, 0.6655, 0.2395, 0.7415, 0.2821, 0.7404, 0.2821, 0.7361, 0.2719, 0.7266, 0.2462, 0.7243, 0.2436, 0.7246, 0.2415, 0.7266, 0.2462, 0.7361, 0.2719, 0.07583, 0.9723, 0.02187, 0.9184, 0.01368, 0.8878, 0.04844, 0.8905, 0.05135, 0.9014, 0.08858, 0.9386, 0.6318, 0.2365, 0.6449, 0.2854, 0.6449, 0.2854, 0.6312, 0.2343, 0.7141, 0.3546, 0.6449, 0.2854, 0.6449, 0.2854, 0.7133, 0.3538, 0.7106, 0.2404, 0.6312, 0.2343, 0.6449, 0.2854, 0.7141, 0.3546, 0.7415, 0.2821, 0.7266, 0.2462, 0.7246, 0.2415, 0.7361, 0.2719, 0.7404, 0.2821, 0.7379, 0.2887, 0.7018, 0.2526, 0.6989, 0.2417, 0.7243, 0.2436, 0.7133, 0.3538, 0.6449, 0.2854, 0.6318, 0.2365, 0.641, 0.2372, 0.6653, 0.2391, 0.6734, 0.269, 0.7256, 0.3212, 0.05135, 0.9014, 0.05135, 0.9014, 0.04844, 0.8905, 0.04832, 0.89, 0.05135, 0.9014, 0.05135, 0.9014, 0.08876, 0.9388, 0.08858, 0.9386, 0.01368, 0.8878, 0.02187, 0.9184, 0.02187, 0.9184, 0.01356, 0.8873, 0.07601, 0.9725, 0.02187, 0.9184, 0.02187, 0.9184, 0.07583, 0.9723, 0.7141, 0.3546, 0.7133, 0.3538, 0.7256, 0.3212, 0.7254, 0.3211, 0.7377, 0.2885, 0.7379, 0.2887, 0.7404, 0.2821, 0.7415, 0.2821])
me_target__broken__cell_001.materials.append(mat_white)
me_target__broken__cell_001.materials.append(mat_red)
me_target__broken__cell_001.update()
me_target__broken__cell_002 = bpy.data.meshes.new('Target (Broken)_cell.002')
me_target__broken__cell_002.from_pydata([(0.01974, 0.1389, 0.2121), (0.01974, 0.1114, 0.1091), (0.01974, 0.03599, 0.03378), (0.01974, -0.06696, 0.006191), (0.01974, -0.1699, 0.03378), (0.01974, -0.2453, 0.1091), (0.01974, -0.06696, -0.2526), (0.06974, -0.06696, -0.2526), (0.06974, 0.1114, 0.1091), (0.06974, 0.1389, 0.2121), (0.06974, 0.03599, 0.03378), (0.06974, -0.06696, 0.006191), (0.06974, -0.1699, 0.03378), (0.06974, -0.2453, 0.1091), (0.01974, 0.1457, 0.2714), (-0.2303, 0.1623, 0.308), (-0.2303, 0.1844, 0.2634), (0.01974, 0.2787, 0.002365), (-0.2303, 0.354, -0.08071), (0.06974, 0.3003, -0.05544), (0.06974, 0.3217, -0.09874), (0.01974, 0.3049, -0.05084), (0.01974, 0.1246, 0.2658), (0.06974, 0.1262, 0.2598), (-0.2303, -0.5035, 0.1299), (0.01974, -0.2597, 0.1629), (0.01974, -0.4788, 0.1043), (0.06974, -0.2581, 0.1569), (0.01974, 0.1613, -0.1915), (0.01974, 0.1684, -0.1874), (0.06974, 0.1609, -0.1916), (0.06974, 0.1687, -0.1871), (0.06974, -0.0669, -0.3231), (-0.2303, -0.06681, -0.3236), (-0.2303, -0.1174, -0.2711), (0.01974, -0.3683, -0.01046), (0.01974, -0.1586, -0.2281), (0.06974, -0.1585, -0.2281), (0.01974, 0.1389, 0.2121), (0.01974, 0.1114, 0.1091), (0.01974, 0.03599, 0.03378), (0.01974, -0.06696, 0.006191), (0.01974, -0.1699, 0.03378), (0.01974, -0.2453, 0.1091), (0.06974, 0.1114, 0.1091), (0.06974, 0.1389, 0.2121), (0.06974, 0.03599, 0.03378), (0.06974, -0.06696, 0.006191), (-0.2303, 0.1623, 0.308), (-0.2303, 0.1844, 0.2634), (-0.2303, 0.354, -0.08071), (0.06974, 0.3003, -0.05544), (0.06974, 0.3003, -0.05544), (0.06974, 0.3217, -0.09874), (0.01974, 0.2787, 0.002365), (0.01974, 0.3049, -0.05084), (0.01974, 0.3049, -0.05084), (0.01974, 0.1457, 0.2714), (0.01974, 0.1246, 0.2658), (0.01974, 0.1246, 0.2658), (0.01974, -0.2597, 0.1629), (0.01974, -0.2597, 0.1629), (0.06974, -0.2581, 0.1569), (0.06974, -0.2581, 0.1569), (0.01974, -0.06696, -0.2526), (0.01974, 0.1613, -0.1915), (0.01974, 0.1613, -0.1915), (0.01974, 0.1684, -0.1874), (0.01974, 0.1684, -0.1874), (0.06974, 0.1687, -0.1871), (0.06974, 0.1687, -0.1871), (0.06974, 0.1609, -0.1916), (0.06974, 0.1609, -0.1916), (0.06974, -0.0669, -0.3231), (-0.2303, -0.5035, 0.1299), (-0.2303, -0.1174, -0.2711), (0.01974, -0.1586, -0.2281), (0.01974, -0.1586, -0.2281), (0.06974, -0.1585, -0.2281), (0.06974, -0.1585, -0.2281), (0.01974, -0.3683, -0.01046), (-0.2303, -0.06681, -0.3236), (0.06974, 0.1262, 0.2598), (0.06974, 0.1262, 0.2598), (0.06974, -0.2453, 0.1091), (0.01974, -0.4788, 0.1043), (0.06974, -0.1699, 0.03378), (0.06974, -0.06696, -0.2526)], [], [(57, 54, 49, 48), (53, 50, 49, 54, 55, 51), (48, 74, 85, 61, 62, 82, 58, 57), (85, 74, 75, 80), (78, 77, 80, 75, 81, 73), (34, 24, 15, 16, 18, 33), (79, 87, 64, 76), (60, 43, 84, 63), (65, 64, 87, 72), (43, 4, 86, 84), (71, 73, 81, 50, 53, 69, 67, 66), (59, 38, 39, 40, 41, 42, 5, 25, 26, 35, 36, 6, 28, 68, 56, 17, 14), (7, 37, 32, 30), (13, 12, 47, 46, 8, 45, 83, 27), (20, 52, 70), (9, 0, 22, 23), (1, 0, 9, 44), (2, 1, 44, 10), (3, 2, 10, 11), (4, 3, 11, 86), (31, 19, 21, 29)])
_k = set([(0, 1), (0, 22), (1, 2), (2, 3), (3, 4), (4, 43), (5, 25), (5, 42), (6, 28), (6, 36), (7, 30), (7, 37), (8, 45), (8, 46), (9, 23), (9, 44), (10, 11), (10, 44), (11, 86), (12, 13), (12, 47), (13, 27), (14, 17), (14, 59), (15, 16), (15, 24), (16, 18), (17, 56), (18, 33), (19, 21), (19, 31), (20, 52), (20, 70), (21, 29), (22, 23), (24, 34), (25, 26), (26, 35), (27, 83), (28, 68), (29, 31), (30, 32), (32, 37), (33, 34), (35, 36), (38, 39), (38, 59), (39, 40), (40, 41), (41, 42), (43, 60), (45, 83), (46, 47), (48, 49), (48, 74), (49, 50), (50, 81), (51, 53), (51, 55), (52, 70), (53, 69), (54, 55), (54, 57), (56, 68), (57, 58), (58, 82), (60, 63), (61, 62), (61, 85), (62, 82), (63, 84), (64, 65), (64, 76), (65, 72), (66, 67), (66, 71), (67, 69), (71, 73), (72, 87), (73, 78), (74, 75), (75, 81), (76, 79), (77, 78), (77, 80), (79, 87), (80, 85), (84, 86)])
me_target__broken__cell_002.attributes.new('sharp_edge', 'BOOLEAN', 'EDGE').data.foreach_set('value', [ (min(e.vertices), max(e.vertices)) in _k for e in me_target__broken__cell_002.edges])
_uv = me_target__broken__cell_002.uv_layers.new(name='UVMap')
_uv.uv.foreach_set('vector', [0.8367, 0.1978, 0.8536, 0.1637, 0.8416, 0.1968, 0.8388, 0.2024, 0.859, 0.1509, 0.8631, 0.1531, 0.8416, 0.1968, 0.8536, 0.1637, 0.8569, 0.1569, 0.8563, 0.1563, 0.8388, 0.2024, 0.7543, 0.1799, 0.7575, 0.1766, 0.7853, 0.184, 0.7855, 0.1833, 0.8342, 0.1963, 0.834, 0.1971, 0.8367, 0.1978, 0.7575, 0.1766, 0.7543, 0.1799, 0.8033, 0.129, 0.7715, 0.1621, 0.7981, 0.1344, 0.7981, 0.1344, 0.7715, 0.1621, 0.8033, 0.129, 0.8097, 0.1223, 0.8097, 0.1224, 0.8033, 0.129, 0.7543, 0.1799, 0.8388, 0.2024, 0.8416, 0.1968, 0.8631, 0.1531, 0.8097, 0.1223, 0.1512, 0.7789, 0.1632, 0.7756, 0.1632, 0.7756, 0.1512, 0.7789, 0.1379, 0.8303, 0.1398, 0.8232, 0.1398, 0.8232, 0.1381, 0.8295, 0.1933, 0.7837, 0.1632, 0.7756, 0.1632, 0.7756, 0.1932, 0.7837, 0.1398, 0.8232, 0.1497, 0.8133, 0.1497, 0.8133, 0.1398, 0.8232, 0.8386, 0.1391, 0.8097, 0.1224, 0.8097, 0.1223, 0.8631, 0.1531, 0.859, 0.1509, 0.8396, 0.1396, 0.8396, 0.1396, 0.8387, 0.1391, 0.834, 0.1971, 0.8358, 0.1903, 0.8323, 0.1772, 0.8228, 0.1677, 0.8097, 0.1642, 0.7967, 0.1677, 0.7871, 0.1772, 0.7853, 0.184, 0.7575, 0.1766, 0.7715, 0.1621, 0.7981, 0.1344, 0.8097, 0.1313, 0.8387, 0.1391, 0.8396, 0.1396, 0.8569, 0.1569, 0.8536, 0.1637, 0.8367, 0.1978, 0.1632, 0.7756, 0.1512, 0.7789, 0.1633, 0.7664, 0.1932, 0.7837, 0.1398, 0.8232, 0.1497, 0.8133, 0.1632, 0.8097, 0.1768, 0.8133, 0.1867, 0.8232, 0.1903, 0.8368, 0.1886, 0.843, 0.1381, 0.8295, 0.2144, 0.7959, 0.2116, 0.8016, 0.1942, 0.7843, 0.1903, 0.8368, 0.1903, 0.8368, 0.1884, 0.8438, 0.1886, 0.843, 0.1867, 0.8232, 0.1903, 0.8368, 0.1903, 0.8368, 0.1867, 0.8232, 0.1768, 0.8133, 0.1867, 0.8232, 0.1867, 0.8232, 0.1768, 0.8133, 0.1632, 0.8097, 0.1768, 0.8133, 0.1768, 0.8133, 0.1632, 0.8097, 0.1497, 0.8133, 0.1632, 0.8097, 0.1632, 0.8097, 0.1497, 0.8133, 0.1942, 0.7843, 0.2116, 0.8016, 0.2122, 0.8022, 0.1942, 0.7842])
me_target__broken__cell_002.materials.append(mat_white)
me_target__broken__cell_002.materials.append(mat_red)
me_target__broken__cell_002.update()
me_target__broken__cell_003 = bpy.data.meshes.new('Target (Broken)_cell.003')
me_target__broken__cell_003.from_pydata([(0.03168, -0.04178, -0.2709), (0.03168, -0.01419, -0.1679), (0.03168, 0.06117, -0.09254), (0.03168, 0.1641, -0.06495), (0.03168, 0.2671, -0.09254), (0.03168, 0.3424, -0.1679), (0.03168, -0.4625, 0.09091), (0.03168, -0.1976, 0.3557), (0.03168, -0.3006, -0.2709), (0.03168, -0.2383, -0.0385), (0.03168, -0.06824, 0.1316), (0.03168, 0.1641, 0.1939), (0.03168, 0.3965, 0.1316), (0.08168, -0.4625, 0.09091), (0.08168, -0.1976, 0.3557), (0.08168, -0.3006, -0.2709), (0.08168, -0.2383, -0.0385), (0.08168, -0.06824, 0.1316), (0.08168, 0.1641, 0.1939), (0.08168, 0.3965, 0.1316), (0.08168, -0.04178, -0.2709), (0.08168, -0.01419, -0.1679), (0.08168, 0.06117, -0.09254), (0.08168, 0.1641, -0.06495), (0.08168, 0.2671, -0.09254), (0.08168, 0.3424, -0.1679), (-0.2183, 0.4624, 0.06863), (-0.2183, 0.3671, 0.4521), (0.03168, 0.3674, 0.452), (0.03168, 0.3817, 0.3944), (0.07913, 0.3817, 0.3944), (0.03168, -0.3812, 0.4518), (-0.2183, -0.3716, 0.4518), (0.03168, 0.1613, 0.4519), (0.03168, 0.1669, 0.4519), (0.08168, 0.1613, 0.4519), (0.08168, 0.167, 0.4519), (-0.2183, 0.4759, 0.01425), (0.03168, 0.4633, 0.06474), (0.03168, 0.4759, 0.01404), (0.08168, 0.4633, 0.06475), (-0.2183, 0.4067, -0.1432), (0.03168, 0.4561, -0.03096), (-0.2183, 0.3935, -0.173), (0.03168, 0.3767, -0.2099), (-0.2183, 0.3174, -0.1934), (0.03168, -0.029, -0.3185), (0.03168, -0.08029, -0.3323), (0.03168, 0.3552, -0.2157), (0.08168, -0.02738, -0.3246), (0.08168, 0.3569, -0.2217), (-0.2183, -0.2742, -0.3512), (0.03168, -0.2495, -0.3774), (0.03168, -0.4913, 0.04692), (-0.2183, -0.4466, -0.2234), (0.03168, -0.4848, 0.007575), (-0.2183, -0.4371, -0.2811), (0.08168, -0.4338, -0.3005), (0.08168, -0.4848, 0.007619), (-0.2183, -0.5051, 0.1323), (0.03168, -0.508, 0.1487), (-0.2183, -0.4128, -0.2916), (0.03168, -0.275, -0.3665), (0.0614, -0.2744, -0.3686), (0.08168, -0.274, -0.3699), (0.03168, -0.4743, 0.2296), (-0.2183, -0.3872, 0.4148), (0.03168, 0.3424, -0.1679), (0.03168, 0.3552, -0.2157), (0.03168, 0.3552, -0.2157), (0.03168, -0.04178, -0.2709), (0.03168, -0.01419, -0.1679), (0.03168, 0.06117, -0.09254), (0.03168, 0.1641, -0.06495), (0.03168, 0.2671, -0.09254), (0.03168, -0.4625, 0.09091), (0.03168, -0.1976, 0.3557), (0.03168, -0.3006, -0.2709), (0.03168, -0.2383, -0.0385), (0.03168, -0.06824, 0.1316), (0.08168, -0.1976, 0.3557), (0.08168, 0.1613, 0.4519), (0.08168, 0.1613, 0.4519), (0.08168, -0.4625, 0.09091), (0.08168, -0.06824, 0.1316), (0.08168, 0.1641, 0.1939), (0.03168, 0.3817, 0.3944), (0.03168, 0.3817, 0.3944), (0.03168, 0.1669, 0.4519), (0.03168, 0.1669, 0.4519), (-0.2183, 0.4624, 0.06863), (-0.2183, 0.3671, 0.4521), (0.03168, 0.3674, 0.452), (0.07913, 0.3817, 0.3944), (0.07913, 0.3817, 0.3944), (0.08168, 0.167, 0.4519), (0.08168, 0.167, 0.4519), (0.03168, 0.1613, 0.4519), (0.03168, 0.1613, 0.4519), (0.03168, -0.3812, 0.4518), (0.08168, 0.4633, 0.06475), (0.08168, 0.4633, 0.06475), (-0.2183, 0.4759, 0.01425), (0.03168, 0.3965, 0.1316), (0.03168, 0.4633, 0.06474), (0.03168, 0.4633, 0.06474), (0.03168, 0.4759, 0.01404), (-0.2183, 0.4067, -0.1432), (0.03168, 0.4561, -0.03096), (-0.2183, 0.3935, -0.173), (-0.2183, 0.3174, -0.1934), (0.03168, -0.029, -0.3185), (0.03168, -0.029, -0.3185), (0.03168, -0.08029, -0.3323), (0.03168, 0.3767, -0.2099), (0.08168, -0.02738, -0.3246), (0.08168, -0.02738, -0.3246), (0.08168, 0.3569, -0.2217), (0.08168, 0.3569, -0.2217), (-0.2183, -0.2742, -0.3512), (0.03168, -0.2495, -0.3774), (0.03168, -0.4848, 0.007575), (0.03168, -0.4848, 0.007575), (0.08168, -0.4848, 0.007619), (0.08168, -0.4848, 0.007619), (0.03168, -0.4913, 0.04692), (-0.2183, -0.4466, -0.2234), (-0.2183, -0.4371, -0.2811), (0.08168, -0.4338, -0.3005), (-0.2183, -0.5051, 0.1323), (0.03168, -0.508, 0.1487), (-0.2183, -0.4128, -0.2916), (0.03168, -0.275, -0.3665), (0.03168, -0.275, -0.3665), (0.08168, -0.274, -0.3699), (0.08168, -0.274, -0.3699), (0.03168, -0.4743, 0.2296), (0.08168, -0.04178, -0.2709), (0.08168, -0.01419, -0.1679), (0.08168, 0.06117, -0.09254), (0.08168, 0.3965, 0.1316), (0.0614, -0.2744, -0.3686), (0.03168, 0.1641, 0.1939), (0.08168, -0.3006, -0.2709), (-0.2183, -0.3872, 0.4148), (-0.2183, -0.3716, 0.4518), (0.08168, 0.1641, -0.06495), (0.08168, -0.2383, -0.0385), (0.08168, 0.3424, -0.1679), (0.08168, 0.2671, -0.09254)], [], [(93, 90, 91, 92, 87), (100, 105, 106, 102, 90, 93), (108, 107, 102, 106), (114, 109, 107, 108), (117, 115, 112, 113, 110, 109, 114, 69), (120, 119, 110, 113), (128, 123, 121, 125, 126, 127), (125, 130, 129, 126), (141, 131, 119, 120, 132), (128, 127, 131, 141, 134), (136, 144, 129, 130), (136, 99, 145, 144), (5, 74, 149, 148), (54, 59, 66, 32, 27, 26, 37, 41, 43, 45, 51, 61, 56), (78, 79, 84, 147), (74, 73, 146, 149), (77, 78, 147, 143), (73, 72, 139, 146), (97, 82, 96, 89, 92, 91, 145, 99), (98, 31, 65, 60, 53, 122, 75, 76), (28, 88, 86), (133, 77, 143, 135, 63), (72, 71, 138, 139), (71, 70, 137, 138), (116, 137, 70, 111), (0, 1, 2, 3, 4, 67, 68, 44, 42, 39, 104, 103, 142, 10, 9, 8, 62, 52, 47, 46), (118, 25, 24, 23, 22, 21, 20, 49), (15, 16, 17, 85, 140, 101, 94, 95, 81, 80, 83, 124, 57, 64), (79, 11, 18, 84), (58, 13, 6, 55), (5, 148, 50, 48), (11, 12, 19, 18), (7, 6, 13, 14), (40, 19, 12, 38), (7, 14, 35, 33), (30, 29, 34, 36)])
_k = set([(0, 1), (0, 46), (1, 2), (2, 3), (3, 4), (4, 67), (5, 48), (5, 74), (6, 7), (6, 55), (7, 33), (8, 9), (8, 62), (9, 10), (10, 142), (11, 12), (11, 79), (12, 38), (13, 14), (13, 58), (14, 35), (15, 16), (15, 64), (16, 17), (17, 85), (18, 19), (18, 84), (19, 40), (20, 21), (20, 49), (21, 22), (22, 23), (23, 24), (24, 25), (25, 118), (26, 27), (26, 37), (27, 32), (28, 86), (28, 88), (29, 30), (29, 34), (30, 36), (31, 65), (31, 98), (32, 66), (33, 35), (34, 36), (37, 41), (38, 40), (39, 42), (39, 104), (41, 43), (42, 44), (43, 45), (44, 68), (45, 51), (46, 47), (47, 52), (48, 50), (49, 118), (50, 148), (51, 61), (52, 62), (53, 60), (53, 122), (54, 56), (54, 59), (55, 58), (56, 61), (57, 64), (57, 124), (59, 66), (60, 65), (63, 133), (63, 135), (67, 68), (69, 114), (69, 117), (70, 71), (70, 111), (71, 72), (72, 73), (73, 74), (75, 76), (75, 122), (76, 98), (77, 78), (77, 133), (78, 79), (80, 81), (80, 83), (81, 95), (82, 96), (82, 97), (83, 124), (84, 147), (85, 140), (86, 88), (87, 92), (87, 93), (89, 92), (89, 96), (90, 91), (90, 102), (91, 145), (93, 100), (94, 95), (94, 101), (97, 99), (99, 136), (100, 105), (101, 140), (102, 107), (103, 104), (103, 142), (105, 106), (106, 108), (107, 109), (108, 114), (109, 110), (110, 119), (111, 116), (112, 113), (112, 115), (113, 120), (115, 117), (116, 137), (119, 131), (120, 132), (121, 123), (121, 125), (123, 128), (125, 130), (126, 127), (126, 129), (127, 131), (128, 134), (129, 144), (130, 136), (132, 141), (134, 141), (135, 143), (137, 138), (138, 139), (139, 146), (143, 147), (144, 145), (146, 149), (148, 149)])
me_target__broken__cell_003.attributes.new('sharp_edge', 'BOOLEAN', 'EDGE').data.foreach_set('value', [ (min(e.vertices), max(e.vertices)) in _k for e in me_target__broken__cell_003.edges])
_uv = me_target__broken__cell_003.uv_layers.new(name='UVMap')
_uv.uv.foreach_set('vector', [0.8373, 0.2747, 0.8476, 0.2333, 0.8355, 0.282, 0.8355, 0.282, 0.8373, 0.2747, 0.8477, 0.2329, 0.8477, 0.2329, 0.8493, 0.2264, 0.8493, 0.2265, 0.8476, 0.2333, 0.8373, 0.2747, 0.8468, 0.2207, 0.8405, 0.2065, 0.8493, 0.2265, 0.8493, 0.2264, 0.8367, 0.198, 0.8388, 0.2027, 0.8405, 0.2065, 0.8468, 0.2207, 0.8342, 0.1965, 0.7854, 0.1835, 0.7852, 0.1842, 0.7787, 0.1825, 0.8292, 0.2001, 0.8388, 0.2027, 0.8367, 0.198, 0.834, 0.1973, 0.7572, 0.1768, 0.7541, 0.1801, 0.8292, 0.2001, 0.7787, 0.1825, 0.7339, 0.1865, 0.7274, 0.2256, 0.7274, 0.2256, 0.7266, 0.2306, 0.7322, 0.1963, 0.7334, 0.189, 0.7266, 0.2306, 0.7244, 0.2435, 0.7248, 0.2414, 0.7322, 0.1963, 0.7541, 0.1779, 0.7365, 0.1876, 0.7541, 0.1801, 0.7572, 0.1768, 0.754, 0.1782, 0.7339, 0.1865, 0.7334, 0.189, 0.7365, 0.1876, 0.7541, 0.1779, 0.7541, 0.1777, 0.7287, 0.2538, 0.7398, 0.2773, 0.7248, 0.2414, 0.7244, 0.2435, 0.7287, 0.2538, 0.7405, 0.282, 0.7418, 0.282, 0.7398, 0.2773, 0.1867, 0.8503, 0.1768, 0.8602, 0.1768, 0.8602, 0.1867, 0.8503, 0.7322, 0.1963, 0.7248, 0.2414, 0.7398, 0.2773, 0.7418, 0.282, 0.8355, 0.282, 0.8476, 0.2333, 0.8493, 0.2265, 0.8405, 0.2065, 0.8388, 0.2027, 0.8292, 0.2001, 0.7541, 0.1801, 0.7365, 0.1876, 0.7334, 0.189, 0.1103, 0.8673, 0.1327, 0.8897, 0.1327, 0.8897, 0.1103, 0.8673, 0.1768, 0.8602, 0.1632, 0.8638, 0.1632, 0.8638, 0.1768, 0.8602, 0.1021, 0.8368, 0.1103, 0.8673, 0.1103, 0.8673, 0.1021, 0.8368, 0.1632, 0.8638, 0.1497, 0.8602, 0.1497, 0.8602, 0.1632, 0.8638, 0.8094, 0.282, 0.8094, 0.282, 0.8101, 0.282, 0.8101, 0.282, 0.8355, 0.282, 0.8355, 0.282, 0.7418, 0.282, 0.7405, 0.282, 0.8094, 0.282, 0.7405, 0.282, 0.7287, 0.2538, 0.7244, 0.2435, 0.7266, 0.2306, 0.7274, 0.2256, 0.7302, 0.2362, 0.7638, 0.2698, 0.8355, 0.282, 0.8101, 0.282, 0.8373, 0.2747, 0.1055, 0.8242, 0.1021, 0.8368, 0.1021, 0.8368, 0.1056, 0.8237, 0.1056, 0.8239, 0.1497, 0.8602, 0.1398, 0.8503, 0.1398, 0.8503, 0.1497, 0.8602, 0.1398, 0.8503, 0.1362, 0.8368, 0.1362, 0.8368, 0.1398, 0.8503, 0.1381, 0.8297, 0.1362, 0.8368, 0.1362, 0.8368, 0.1378, 0.8305, 0.7836, 0.1903, 0.7871, 0.2033, 0.7967, 0.2129, 0.8097, 0.2164, 0.8228, 0.2129, 0.8323, 0.2033, 0.834, 0.1973, 0.8367, 0.198, 0.8468, 0.2207, 0.8493, 0.2264, 0.8477, 0.2329, 0.8392, 0.2413, 0.8097, 0.2492, 0.7802, 0.2413, 0.7587, 0.2198, 0.7508, 0.1903, 0.754, 0.1782, 0.7572, 0.1768, 0.7787, 0.1825, 0.7852, 0.1842, 0.1886, 0.8432, 0.1867, 0.8503, 0.1768, 0.8602, 0.1632, 0.8638, 0.1497, 0.8602, 0.1398, 0.8503, 0.1362, 0.8368, 0.1381, 0.8297, 0.1021, 0.8368, 0.1103, 0.8673, 0.1327, 0.8897, 0.1632, 0.8979, 0.1938, 0.8897, 0.2026, 0.8809, 0.1919, 0.9242, 0.1636, 0.9318, 0.1629, 0.9318, 0.1157, 0.9192, 0.08083, 0.8843, 0.0779, 0.8734, 0.08461, 0.8329, 0.1056, 0.8237, 0.1327, 0.8897, 0.1632, 0.8979, 0.1632, 0.8979, 0.1327, 0.8897, 0.0779, 0.8734, 0.08083, 0.8843, 0.08083, 0.8843, 0.07789, 0.8734, 0.1867, 0.8503, 0.1867, 0.8503, 0.1886, 0.8432, 0.1884, 0.844, 0.1632, 0.8979, 0.1938, 0.8897, 0.1938, 0.8897, 0.1632, 0.8979, 0.1157, 0.9192, 0.08083, 0.8843, 0.08083, 0.8843, 0.1157, 0.9192, 0.2026, 0.8809, 0.1938, 0.8897, 0.1938, 0.8897, 0.2026, 0.8809, 0.1157, 0.9192, 0.1157, 0.9192, 0.1629, 0.9318, 0.1629, 0.9318, 0.1919, 0.9242, 0.1919, 0.9243, 0.1636, 0.9318, 0.1636, 0.9318])
me_target__broken__cell_003.materials.append(mat_white)
me_target__broken__cell_003.materials.append(mat_red)
me_target__broken__cell_003.update()
me_target__broken__cell_004 = bpy.data.meshes.new('Target (Broken)_cell.004')
me_target__broken__cell_004.from_pydata([(0.03734, -0.2239, -0.4872), (0.03734, -0.09446, -0.2631), (0.03734, 0.03495, -0.03895), (0.03734, -0.2299, 0.2259), (0.03734, 0.1644, 0.1852), (0.03734, -0.005744, 0.3553), (0.08734, -0.2239, -0.4872), (0.08734, -0.09446, -0.2631), (0.08734, 0.03495, -0.03895), (0.08734, -0.2299, 0.2259), (0.08734, 0.1644, 0.1852), (0.08734, -0.005744, 0.3553), (-0.2127, -0.3185, 0.2489), (-0.2127, -0.317, 0.4182), (0.03734, -0.3258, -0.6167), (0.03734, -0.3237, -0.3874), (0.03734, -0.3206, -0.03692), (0.08734, -0.3237, -0.3874), (0.08734, -0.3206, -0.03699), (0.03734, -0.3168, 0.3981), (-0.2127, -0.3263, -0.7186), (0.03734, -0.3266, -0.7185), (-0.2127, 0.3956, -0.9121), (0.03734, 0.3961, -0.7087), (0.03734, 0.396, -0.9121), (-0.2127, 0.396, -0.07617), (-0.2127, 0.3959, 0.05044), (0.03734, 0.396, -0.6533), (0.03734, 0.3959, -0.3945), (0.03734, 0.3957, -0.1356), (0.08734, 0.396, -0.6533), (0.08734, 0.3957, -0.1356), (0.08734, 0.3958, -0.3945), (0.08734, 0.3956, 0.05021), (-0.2127, -0.3025, 0.4384), (0.08734, -0.2015, 0.5556), (0.08734, -0.2156, 0.5359), (-0.2127, -0.2043, 0.5752), (0.03734, -0.2872, 0.4397), (0.08734, -0.2864, 0.4367), (-0.2127, -0.1803, 0.5648), (0.08734, -0.04088, 0.4864), (0.07011, -0.0412, 0.4876), (-0.2127, 0.3455, 0.1028), (-0.2127, -0.04253, 0.5047), (0.03734, -0.01785, 0.4793), (0.03734, 0.09332, 0.3642), (0.03734, -0.04178, 0.4898), (0.03734, 0.3009, 0.1486), (0.08734, 0.3008, 0.1486), (0.03734, 0.03495, -0.03895), (0.03734, -0.2299, 0.2259), (0.03734, 0.1644, 0.1852), (0.03734, -0.005744, 0.3553), (-0.2127, -0.3185, 0.2489), (-0.2127, -0.317, 0.4182), (0.03734, -0.3258, -0.6167), (0.03734, -0.3237, -0.3874), (0.03734, -0.3237, -0.3874), (0.03734, -0.09446, -0.2631), (0.03734, -0.3206, -0.03692), (0.03734, -0.3206, -0.03692), (0.08734, -0.3237, -0.3874), (0.08734, -0.3237, -0.3874), (0.08734, -0.3206, -0.03699), (0.08734, -0.3206, -0.03699), (0.03734, -0.3168, 0.3981), (-0.2127, -0.3263, -0.7186), (-0.2127, -0.3263, -0.7186), (0.03734, -0.3266, -0.7185), (0.03734, -0.3266, -0.7185), (-0.2127, 0.3956, -0.9121), (-0.2127, 0.3956, -0.9121), (0.03734, 0.3961, -0.7087), (0.03734, 0.396, -0.9121), (0.03734, 0.396, -0.9121), (-0.2127, 0.396, -0.07617), (-0.2127, 0.3959, 0.05044), (0.03734, 0.396, -0.6533), (0.03734, 0.396, -0.6533), (0.03734, 0.3959, -0.3945), (0.03734, 0.3959, -0.3945), (0.03734, 0.3957, -0.1356), (0.03734, 0.3957, -0.1356), (0.08734, 0.396, -0.6533), (0.08734, 0.396, -0.6533), (0.08734, 0.3957, -0.1356), (0.08734, 0.3957, -0.1356), (0.08734, 0.3958, -0.3945), (0.08734, 0.3958, -0.3945), (-0.2127, -0.3025, 0.4384), (0.03734, -0.2872, 0.4397), (0.03734, -0.2872, 0.4397), (0.08734, -0.2156, 0.5359), (0.08734, -0.2864, 0.4367), (0.08734, -0.2864, 0.4367), (-0.2127, -0.2043, 0.5752), (-0.2127, -0.1803, 0.5648), (0.08734, -0.2015, 0.5556), (0.08734, -0.04088, 0.4864), (0.08734, -0.04088, 0.4864), (-0.2127, 0.3455, 0.1028), (-0.2127, -0.04253, 0.5047), (0.03734, -0.01785, 0.4793), (0.03734, 0.09332, 0.3642), (0.07011, -0.0412, 0.4876), (0.03734, -0.04178, 0.4898), (0.03734, -0.04178, 0.4898), (0.08734, 0.3956, 0.05021), (0.08734, 0.3008, 0.1486), (0.08734, 0.3008, 0.1486), (0.03734, -0.2239, -0.4872), (0.08734, -0.2299, 0.2259), (0.08734, 0.1644, 0.1852), (0.08734, 0.03495, -0.03895), (0.08734, -0.09446, -0.2631), (0.08734, -0.2239, -0.4872), (0.08734, -0.005744, 0.3553), (0.03734, 0.3009, 0.1486), (0.03734, 0.3009, 0.1486)], [], [(64, 61, 66, 55, 54, 56, 57, 62), (69, 56, 54, 67), (76, 73, 74, 72), (88, 84, 78, 73, 76, 77, 108, 86, 82, 81), (93, 98, 96, 90), (93, 90, 55, 66, 91, 94), (97, 96, 98, 99, 105), (102, 103, 104, 101), (106, 103, 102, 97, 105), (108, 77, 101, 104, 118, 109), (70, 68, 71, 75), (25, 22, 20, 12, 13, 34, 37, 40, 44, 43, 26), (80, 59, 115, 89), (92, 51, 112, 95), (51, 50, 114, 112), (114, 50, 83, 87), (2, 3, 38, 19, 60, 1, 28, 29), (7, 65, 63, 6, 85, 32), (117, 53, 107, 42, 100), (52, 53, 117, 113), (119, 52, 113, 110), (5, 4, 48, 46, 45, 47), (0, 58, 14, 21, 24, 23, 79), (41, 35, 36, 39, 9, 8, 31, 33, 49, 10, 11), (115, 59, 16, 18), (116, 111, 27, 30), (15, 111, 116, 17)])
me_target__broken__cell_004.polygons.foreach_set('use_smooth', [0, 0, 0, 0, 0, 0, 0, 0, 0, 0, 1, 0, 0, 0, 0, 0, 0, 0, 0, 0, 0, 0, 0, 0, 0, 0, 0])
_k = set([(0, 58), (0, 79), (1, 28), (1, 60), (2, 3), (2, 29), (3, 38), (4, 5), (4, 48), (5, 47), (6, 63), (6, 85), (7, 32), (7, 65), (8, 9), (8, 31), (9, 39), (10, 11), (10, 49), (11, 41), (12, 13), (12, 20), (13, 34), (14, 21), (14, 58), (15, 17), (15, 111), (16, 18), (16, 59), (17, 116), (18, 115), (19, 38), (19, 60), (20, 22), (21, 24), (22, 25), (23, 24), (23, 79), (25, 26), (26, 43), (27, 30), (27, 111), (28, 29), (30, 116), (31, 33), (32, 85), (33, 49), (34, 37), (35, 36), (35, 41), (36, 39), (37, 40), (40, 44), (42, 100), (42, 107), (43, 44), (45, 46), (45, 47), (46, 48), (50, 51), (50, 83), (51, 92), (52, 53), (52, 119), (53, 107), (54, 55), (54, 67), (55, 90), (56, 57), (56, 69), (57, 62), (59, 80), (61, 64), (61, 66), (62, 64), (63, 65), (66, 91), (67, 69), (68, 70), (68, 71), (70, 75), (71, 75), (72, 74), (72, 76), (73, 74), (73, 78), (76, 77), (77, 101), (78, 84), (80, 89), (81, 82), (81, 88), (82, 86), (83, 87), (84, 88), (86, 108), (87, 114), (89, 115), (90, 96), (91, 94), (92, 95), (93, 94), (93, 98), (95, 112), (96, 97), (97, 102), (98, 99), (99, 105), (100, 117), (101, 102), (103, 104), (103, 106), (104, 118), (105, 106), (108, 109), (109, 118), (110, 113), (110, 119), (112, 114), (113, 117)])
me_target__broken__cell_004.attributes.new('sharp_edge', 'BOOLEAN', 'EDGE').data.foreach_set('value', [ (min(e.vertices), max(e.vertices)) in _k for e in me_target__broken__cell_004.edges])
_uv = me_target__broken__cell_004.uv_layers.new(name='UVMap')
_uv.uv.foreach_set('vector', [0.7187, 0.111, 0.7187, 0.1111, 0.7192, 0.1662, 0.7192, 0.1688, 0.719, 0.1473, 0.7181, 0.0375, 0.7183, 0.0666, 0.7183, 0.06659, 0.718, 0.02459, 0.7181, 0.0375, 0.719, 0.1473, 0.718, 0.02457, 0.8096, 0.1061, 0.8096, 0.02584, 0.8096, 2.572e-05, 0.8096, 3.663e-05, 0.8096, 0.0657, 0.8096, 0.03286, 0.8096, 0.03286, 0.8096, 0.02584, 0.8096, 0.1061, 0.8096, 0.1221, 0.8096, 0.1221, 0.8096, 0.09853, 0.8096, 0.09853, 0.8096, 0.06569, 0.732, 0.1837, 0.7338, 0.1862, 0.7335, 0.1887, 0.721, 0.1714, 0.732, 0.1837, 0.721, 0.1714, 0.7192, 0.1688, 0.7192, 0.1662, 0.723, 0.1715, 0.7231, 0.1711, 0.7365, 0.1874, 0.7335, 0.1887, 0.7338, 0.1862, 0.7542, 0.1774, 0.7542, 0.1776, 0.754, 0.1798, 0.7571, 0.1765, 0.7712, 0.1619, 0.8032, 0.1288, 0.7541, 0.1779, 0.7571, 0.1765, 0.754, 0.1798, 0.7365, 0.1874, 0.7542, 0.1776, 0.8096, 0.1221, 0.8096, 0.1221, 0.8032, 0.1288, 0.7712, 0.1619, 0.7976, 0.1346, 0.7975, 0.1346, 0.718, 0.02459, 0.718, 0.02457, 0.8096, 3.663e-05, 0.8096, 2.572e-05, 0.8096, 0.1061, 0.8096, 3.663e-05, 0.718, 0.02457, 0.719, 0.1473, 0.7192, 0.1688, 0.721, 0.1714, 0.7335, 0.1887, 0.7365, 0.1874, 0.754, 0.1798, 0.8032, 0.1288, 0.8096, 0.1221, 0.1631, 0.7076, 0.09864, 0.7249, 0.09864, 0.7249, 0.1631, 0.7076, 0.0733, 0.8173, 0.08083, 0.7892, 0.08083, 0.7892, 0.0734, 0.8169, 0.08083, 0.7892, 0.1157, 0.7543, 0.1157, 0.7543, 0.08083, 0.7892, 0.1157, 0.7543, 0.1157, 0.7543, 0.1631, 0.7416, 0.1631, 0.7416, 0.7638, 0.1108, 0.7302, 0.1444, 0.723, 0.1715, 0.7192, 0.1662, 0.7187, 0.1111, 0.7474, 0.08236, 0.8096, 0.06569, 0.8096, 0.09853, 0.09864, 0.7249, 0.0689, 0.7546, 0.0685, 0.7085, 0.08162, 0.6954, 0.1631, 0.6735, 0.1631, 0.7076, 0.1103, 0.8062, 0.1103, 0.8062, 0.1056, 0.8239, 0.1056, 0.8236, 0.1057, 0.8234, 0.1327, 0.7838, 0.1103, 0.8062, 0.1103, 0.8062, 0.1327, 0.7838, 0.1506, 0.779, 0.1327, 0.7838, 0.1327, 0.7838, 0.1506, 0.779, 0.7587, 0.1608, 0.7802, 0.1392, 0.7976, 0.1346, 0.7712, 0.1619, 0.7571, 0.1765, 0.7541, 0.1779, 0.731, 0.05393, 0.7183, 0.0666, 0.7181, 0.0375, 0.718, 0.02459, 0.8096, 2.572e-05, 0.8096, 0.02584, 0.8096, 0.03286, 0.1057, 0.8234, 0.08457, 0.8325, 0.08271, 0.83, 0.0734, 0.8169, 0.08083, 0.7892, 0.1157, 0.7543, 0.1631, 0.7416, 0.1631, 0.7661, 0.1506, 0.779, 0.1327, 0.7838, 0.1103, 0.8062, 0.09864, 0.7249, 0.09864, 0.7249, 0.06889, 0.7546, 0.0689, 0.7546, 0.08162, 0.6954, 0.08162, 0.6954, 0.1632, 0.6735, 0.1631, 0.6735, 0.06849, 0.7085, 0.08162, 0.6954, 0.08162, 0.6954, 0.0685, 0.7085])
me_target__broken__cell_004.materials.append(mat_white)
me_target__broken__cell_004.materials.append(mat_red)
me_target__broken__cell_004.update()
me_target__broken__cell_005 = bpy.data.meshes.new('Target (Broken)_cell.005')
me_target__broken__cell_005.from_pydata([(-0.2028, -0.53, -0.03171), (0.04722, -0.53, -0.03171), (0.04722, -0.2712, -0.03171), (0.04722, -0.0124, -0.03171), (0.04722, 0.2464, -0.03171), (0.09722, -0.2712, -0.03171), (0.09722, -0.0124, -0.03171), (0.09722, 0.2464, -0.03171), (0.04722, 0.32, 0.2429), (-0.2028, 0.367, -0.04207), (0.09722, 0.3705, -0.06224), (0.09722, 0.32, 0.243), (-0.2028, 0.2988, 0.3704), (0.04722, 0.2963, 0.3864), (-0.2028, 0.1894, 0.362), (0.04722, -0.1687, 0.3509), (0.04722, 0.09553, 0.3711), (0.09722, -0.1678, 0.3542), (0.09722, 0.09641, 0.3744), (0.04722, -0.3607, 0.3363), (0.04722, 0.2543, -0.2201), (0.04722, 0.2853, -0.1769), (-0.2028, 0.2544, -0.2005), (-0.2028, 0.2691, -0.1801), (0.09722, 0.2861, -0.1798), (0.09722, 0.3565, -0.0819), (-0.2028, -0.4375, 0.3136), (0.04722, -0.4329, 0.3307), (-0.2028, 0.15, -0.2285), (0.04722, -0.3713, -0.3879), (0.04722, -0.1889, -0.339), (0.04722, 0.05258, -0.2742), (0.09722, -0.1879, -0.3426), (0.09722, 0.05356, -0.2779), (-0.2028, -0.4354, -0.3849), (0.04722, -0.4304, -0.4037), (0.04722, 0.32, 0.2429), (0.04722, 0.32, 0.2429), (0.09722, 0.32, 0.243), (0.09722, 0.32, 0.243), (-0.2028, 0.367, -0.04207), (-0.2028, 0.2988, 0.3704), (-0.2028, 0.1894, 0.362), (0.04722, -0.2712, -0.03171), (0.04722, -0.1687, 0.3509), (0.04722, -0.1687, 0.3509), (0.04722, 0.2963, 0.3864), (0.04722, 0.09553, 0.3711), (0.04722, 0.09553, 0.3711), (0.09722, -0.1678, 0.3542), (0.09722, -0.1678, 0.3542), (0.09722, 0.09641, 0.3744), (0.09722, 0.09641, 0.3744), (0.04722, -0.3607, 0.3363), (0.04722, 0.2464, -0.03171), (0.04722, 0.2853, -0.1769), (0.04722, 0.2853, -0.1769), (0.09722, 0.2861, -0.1798), (0.09722, 0.2861, -0.1798), (-0.2028, -0.4375, 0.3136), (-0.2028, -0.4375, 0.3136), (0.04722, -0.4329, 0.3307), (0.04722, -0.4329, 0.3307), (-0.2028, 0.2544, -0.2005), (-0.2028, 0.15, -0.2285), (0.04722, -0.3713, -0.3879), (0.04722, -0.1889, -0.339), (0.04722, -0.1889, -0.339), (0.04722, 0.2543, -0.2201), (0.04722, 0.05258, -0.2742), (0.04722, 0.05258, -0.2742), (0.09722, -0.1879, -0.3426), (0.09722, -0.1879, -0.3426), (0.09722, 0.05356, -0.2779), (0.09722, 0.05356, -0.2779), (-0.2028, -0.53, -0.03171), (-0.2028, -0.4354, -0.3849), (-0.2028, -0.4354, -0.3849), (0.04722, -0.4304, -0.4037), (0.04722, -0.4304, -0.4037), (-0.2028, 0.2691, -0.1801), (0.09722, 0.2464, -0.03171), (0.04722, -0.0124, -0.03171), (0.09722, 0.3565, -0.0819), (0.09722, -0.2712, -0.03171), (0.09722, -0.0124, -0.03171), (0.09722, 0.3705, -0.06224), (0.04722, -0.53, -0.03171)], [], [(62, 1, 79, 29, 66, 2, 44, 19), (49, 51, 47, 46, 12, 42, 53, 45), (56, 68, 63, 80, 83, 57), (83, 80, 9, 86), (61, 53, 42, 59), (71, 67, 65, 64, 63, 68, 69, 73), (64, 65, 78, 77), (35, 87, 75, 76), (60, 75, 87, 27), (0, 26, 14, 41, 40, 23, 22, 28, 34), (58, 81, 54, 55), (48, 3, 70, 20, 21, 4, 37, 13), (9, 12, 46, 36, 38, 86), (50, 5, 72, 74, 6, 52), (54, 81, 39, 8), (31, 82, 85, 33), (85, 82, 16, 18), (32, 84, 43, 30), (43, 84, 17, 15), (11, 7, 24, 25, 10)])
me_target__broken__cell_005.polygons.foreach_set('use_smooth', [0, 0, 0, 0, 0, 0, 0, 1, 1, 0, 0, 0, 0, 0, 0, 0, 0, 0, 0, 0])
_k = set([(0, 26), (0, 34), (1, 62), (1, 79), (2, 44), (2, 66), (3, 48), (3, 70), (4, 21), (4, 37), (5, 50), (5, 72), (6, 52), (6, 74), (7, 11), (7, 24), (8, 39), (8, 54), (9, 12), (9, 80), (10, 11), (10, 25), (12, 42), (13, 37), (13, 48), (14, 26), (14, 41), (15, 17), (15, 43), (16, 18), (16, 82), (17, 84), (18, 85), (19, 44), (19, 62), (20, 21), (20, 70), (22, 23), (22, 28), (23, 40), (24, 25), (27, 60), (27, 87), (28, 34), (29, 66), (29, 79), (30, 32), (30, 43), (31, 33), (31, 82), (32, 84), (33, 85), (35, 76), (35, 87), (36, 38), (36, 46), (38, 86), (39, 81), (40, 41), (42, 59), (45, 49), (45, 53), (46, 47), (47, 51), (49, 51), (50, 52), (53, 61), (54, 55), (55, 58), (56, 57), (56, 68), (57, 83), (58, 81), (59, 61), (60, 75), (63, 64), (63, 80), (64, 77), (65, 67), (65, 78), (67, 71), (68, 69), (69, 73), (71, 73), (72, 74), (75, 76), (77, 78), (83, 86)])
me_target__broken__cell_005.attributes.new('sharp_edge', 'BOOLEAN', 'EDGE').data.foreach_set('value', [ (min(e.vertices), max(e.vertices)) in _k for e in me_target__broken__cell_005.edges])
_uv = me_target__broken__cell_005.uv_layers.new(name='UVMap')
_uv.uv.foreach_set('vector', [0.6318, 0.2363, 0.6194, 0.1903, 0.6321, 0.1431, 0.6396, 0.1451, 0.6627, 0.1513, 0.6523, 0.1903, 0.6653, 0.2388, 0.6409, 0.237, 0.6654, 0.2392, 0.6989, 0.2418, 0.6988, 0.2414, 0.7243, 0.2433, 0.7246, 0.2413, 0.7107, 0.2402, 0.6409, 0.237, 0.6653, 0.2388, 0.7229, 0.1719, 0.7189, 0.1664, 0.7189, 0.1689, 0.7208, 0.1715, 0.7319, 0.1839, 0.723, 0.1715, 0.7319, 0.1839, 0.7208, 0.1715, 0.7332, 0.189, 0.7337, 0.1864, 0.6318, 0.2363, 0.6409, 0.237, 0.7107, 0.2402, 0.6312, 0.2341, 0.6628, 0.1508, 0.6627, 0.1513, 0.6396, 0.1451, 0.7057, 0.1653, 0.7189, 0.1689, 0.7189, 0.1664, 0.6933, 0.1595, 0.6935, 0.1591, 0.7057, 0.1653, 0.6396, 0.1451, 0.6321, 0.1431, 0.6314, 0.1455, 0.6321, 0.1431, 0.6194, 0.1903, 0.6194, 0.1903, 0.6314, 0.1455, 0.6312, 0.2341, 0.6194, 0.1903, 0.6194, 0.1903, 0.6318, 0.2363, 0.6194, 0.1903, 0.6312, 0.2341, 0.7107, 0.2402, 0.7246, 0.2413, 0.7332, 0.189, 0.7208, 0.1715, 0.7189, 0.1689, 0.7057, 0.1653, 0.6314, 0.1455, 0.0733, 0.8173, 0.06808, 0.8368, 0.06808, 0.8368, 0.0732, 0.8177, 0.6988, 0.2414, 0.6851, 0.1903, 0.6933, 0.1595, 0.7189, 0.1664, 0.7229, 0.1719, 0.7179, 0.1903, 0.7273, 0.2251, 0.7243, 0.2433, 0.7332, 0.189, 0.7246, 0.2413, 0.7243, 0.2433, 0.7273, 0.2251, 0.7273, 0.2251, 0.7337, 0.1864, 0.0136, 0.8875, 0.0, 0.8368, 0.01096, 0.7959, 0.04272, 0.8044, 0.03404, 0.8368, 0.04835, 0.8902, 0.06808, 0.8368, 0.06808, 0.8368, 0.07776, 0.8729, 0.07776, 0.8729, 0.04259, 0.8049, 0.03404, 0.8368, 0.03404, 0.8368, 0.04272, 0.8044, 0.03404, 0.8368, 0.03404, 0.8368, 0.04824, 0.8897, 0.04835, 0.8902, 0.01096, 0.7959, 0.0, 0.8368, 0.0, 0.8368, 0.01083, 0.7963, 0.0, 0.8368, 0.0, 0.8368, 0.0136, 0.8875, 0.01349, 0.8871, 0.07776, 0.8729, 0.06808, 0.8368, 0.0733, 0.8173, 0.08256, 0.8302, 0.0844, 0.8327])
me_target__broken__cell_005.materials.append(mat_white)
me_target__broken__cell_005.materials.append(mat_red)
me_target__broken__cell_005.update()
me_target__broken__cell_006 = bpy.data.meshes.new('Target (Broken)_cell.006')
me_target__broken__cell_006.from_pydata([(-0.2284, 0.7261, -0.4021), (-0.2284, 0.5251, 0.3479), (0.02159, 0.7261, -0.4021), (0.02159, 0.5251, 0.3479), (0.02159, 0.4672, -0.4021), (0.02159, 0.301, 0.2184), (0.02159, 0.2084, -0.4021), (0.02159, -0.2828, 0.4486), (0.02159, 0.07681, 0.08904), (0.02159, -0.4122, 0.2245), (0.02159, -0.1473, -0.04037), (0.07159, 0.4672, -0.4021), (0.07159, 0.301, 0.2184), (0.07159, 0.2084, -0.4021), (0.07159, -0.2828, 0.4486), (0.07159, 0.07681, 0.08904), (0.07159, -0.4122, 0.2245), (0.07159, -0.1473, -0.04037), (0.02159, -0.1208, 0.6402), (0.02159, 0.08564, 0.7873), (0.07159, -0.1207, 0.6401), (0.07159, -0.3603, 0.4694), (-0.2284, -0.5688, 0.321), (-0.2284, 0.08548, 0.7875), (0.02159, -0.3603, 0.4694), (0.02159, -0.5689, 0.3207), (0.02159, -0.5545, 0.2626), (0.07159, -0.5545, 0.2626), (-0.2284, -0.4599, -0.116), (0.07159, -0.4719, -0.06931), (0.02159, -0.4719, -0.0694), (0.02159, -0.4601, -0.1165), (-0.2284, 0.6207, -0.5999), (0.02159, -0.3961, -0.1451), (0.07159, -0.396, -0.1453), (0.07159, -0.3066, -0.1853), (-0.2284, 0.6675, -0.6208), (0.02159, -0.08153, -0.286), (0.02159, 0.2052, -0.4142), (0.02159, 0.4363, -0.5176), (0.02159, 0.6674, -0.6209), (0.07159, -0.08152, -0.286), (0.07159, 0.2052, -0.4142), (0.07159, 0.4363, -0.5176), (-0.2284, 0.7261, -0.4021), (-0.2284, 0.5251, 0.3479), (0.02159, -0.2828, 0.4486), (0.02159, 0.07681, 0.08904), (0.02159, 0.7261, -0.4021), (0.02159, 0.6674, -0.6209), (0.02159, 0.6674, -0.6209), (0.07159, 0.4672, -0.4021), (0.07159, 0.301, 0.2184), (0.07159, -0.2828, 0.4486), (0.07159, 0.07681, 0.08904), (0.07159, -0.4122, 0.2245), (0.07159, -0.1473, -0.04037), (0.02159, 0.301, 0.2184), (0.02159, -0.1208, 0.6402), (0.02159, -0.1208, 0.6402), (0.02159, 0.08564, 0.7873), (0.02159, 0.08564, 0.7873), (0.07159, -0.1207, 0.6401), (0.07159, -0.1207, 0.6401), (0.07159, -0.3603, 0.4694), (0.07159, -0.3603, 0.4694), (-0.2284, 0.08548, 0.7875), (-0.2284, 0.08548, 0.7875), (0.02159, -0.3603, 0.4694), (0.02159, -0.3603, 0.4694), (0.02159, -0.5689, 0.3207), (0.02159, -0.5545, 0.2626), (0.02159, -0.5545, 0.2626), (-0.2284, -0.5688, 0.321), (-0.2284, -0.4599, -0.116), (0.07159, -0.4719, -0.06931), (0.07159, -0.4719, -0.06931), (0.02159, -0.4719, -0.0694), (0.02159, -0.4719, -0.0694), (-0.2284, 0.6207, -0.5999), (0.02159, -0.4601, -0.1165), (0.02159, -0.3961, -0.1451), (0.02159, -0.3961, -0.1451), (0.07159, -0.396, -0.1453), (0.07159, -0.396, -0.1453), (-0.2284, 0.6675, -0.6208), (-0.2284, 0.6675, -0.6208), (0.02159, -0.1473, -0.04037), (0.02159, -0.08153, -0.286), (0.02159, -0.08153, -0.286), (0.02159, 0.2052, -0.4142), (0.02159, 0.2052, -0.4142), (0.02159, 0.4672, -0.4021), (0.02159, 0.4363, -0.5176), (0.02159, 0.4363, -0.5176), (0.07159, -0.08152, -0.286), (0.07159, -0.08152, -0.286), (0.07159, 0.2052, -0.4142), (0.07159, 0.2052, -0.4142), (0.07159, 0.4363, -0.5176), (0.07159, 0.4363, -0.5176), (0.07159, -0.3066, -0.1853), (0.07159, 0.2084, -0.4021), (0.02159, 0.2084, -0.4021), (0.02159, -0.4122, 0.2245), (0.02159, 0.5251, 0.3479), (0.07159, -0.5545, 0.2626), (0.07159, -0.5545, 0.2626)], [], [(6, 47, 46, 69, 25, 71, 9, 87, 88, 90), (83, 81, 80, 28, 79, 101), (97, 91, 89, 95, 101, 79, 85, 50, 94, 99), (86, 44, 48, 49), (105, 45, 66, 61), (45, 105, 48, 44), (22, 67, 1, 0, 36, 32, 74), (57, 92, 93, 40, 2, 3, 60, 58), (56, 16, 107, 76, 84, 35, 96), (39, 4, 11, 100), (23, 73, 70, 68, 64, 62, 59, 19), (98, 102, 103, 38), (31, 82, 78), (54, 13, 42, 43, 51, 52, 63, 65, 14), (75, 106, 72, 70, 73, 28, 80, 77), (34, 29, 30, 33), (27, 55, 104, 26), (10, 104, 55, 17), (10, 17, 41, 37), (7, 53, 21, 24), (7, 8, 15, 53), (8, 103, 102, 15), (12, 5, 18, 20), (4, 5, 12, 11)])
me_target__broken__cell_006.polygons.foreach_set('use_smooth', [0, 0, 0, 1, 1, 1, 0, 0, 0, 0, 0, 0, 0, 0, 0, 0, 0, 0, 0, 0, 0, 0, 0, 0])
_k = set([(0, 1), (0, 36), (1, 67), (2, 3), (2, 40), (3, 60), (4, 5), (4, 39), (5, 18), (6, 47), (6, 90), (7, 8), (7, 24), (8, 103), (9, 71), (9, 87), (10, 37), (10, 104), (11, 12), (11, 100), (12, 20), (13, 42), (13, 54), (14, 54), (14, 65), (15, 53), (15, 102), (16, 56), (16, 107), (17, 41), (17, 55), (18, 20), (19, 23), (19, 59), (21, 24), (21, 53), (22, 67), (22, 74), (23, 73), (25, 69), (25, 71), (26, 27), (26, 104), (27, 55), (28, 73), (28, 79), (29, 30), (29, 34), (30, 33), (31, 78), (31, 82), (32, 36), (32, 74), (33, 34), (35, 84), (35, 96), (37, 41), (38, 98), (38, 103), (39, 100), (40, 93), (42, 43), (43, 51), (44, 45), (44, 86), (45, 66), (46, 47), (46, 69), (48, 49), (48, 105), (49, 86), (50, 85), (50, 94), (51, 52), (52, 63), (56, 96), (57, 58), (57, 92), (58, 60), (59, 62), (61, 66), (61, 105), (62, 64), (63, 65), (64, 68), (68, 70), (70, 72), (72, 106), (75, 77), (75, 106), (76, 84), (76, 107), (77, 80), (78, 82), (79, 85), (80, 81), (81, 83), (83, 101), (87, 88), (88, 90), (89, 91), (89, 95), (91, 97), (92, 93), (94, 99), (95, 101), (97, 99), (98, 102)])
me_target__broken__cell_006.attributes.new('sharp_edge', 'BOOLEAN', 'EDGE').data.foreach_set('value', [ (min(e.vertices), max(e.vertices)) in _k for e in me_target__broken__cell_006.edges])
_uv = me_target__broken__cell_006.uv_layers.new(name='UVMap')
_uv.uv.foreach_set('vector', [0.9343, 0.1903, 0.9176, 0.2526, 0.872, 0.2982, 0.8622, 0.3008, 0.8357, 0.282, 0.8376, 0.2746, 0.8556, 0.2698, 0.8892, 0.2362, 0.8976, 0.205, 0.9339, 0.1888, 0.8577, 0.2229, 0.8576, 0.2229, 0.8495, 0.2265, 0.8496, 0.2266, 0.9866, 0.1652, 0.869, 0.2178, 0.9339, 0.1888, 0.9339, 0.1888, 0.8976, 0.205, 0.8976, 0.205, 0.869, 0.2178, 0.9866, 0.1652, 0.9926, 0.1625, 0.9926, 0.1625, 0.9632, 0.1756, 0.9632, 0.1756, 0.9926, 0.1625, 1.0, 0.1903, 1.0, 0.1903, 0.9926, 0.1625, 0.9745, 0.2854, 0.9745, 0.2854, 0.9187, 0.3412, 0.9188, 0.3412, 0.9745, 0.2854, 0.9745, 0.2854, 1.0, 0.1903, 1.0, 0.1903, 0.8357, 0.282, 0.9187, 0.3412, 0.9745, 0.2854, 1.0, 0.1903, 0.9926, 0.1625, 0.9866, 0.1652, 0.8496, 0.2266, 0.9461, 0.269, 0.9672, 0.1903, 0.9632, 0.1756, 0.9926, 0.1625, 1.0, 0.1903, 0.9745, 0.2854, 0.9188, 0.3412, 0.8926, 0.3225, 0.2457, 0.8843, 0.2108, 0.9192, 0.1921, 0.9242, 0.203, 0.8805, 0.213, 0.8705, 0.2247, 0.8653, 0.2543, 0.852, 0.3224, 0.8216, 0.3265, 0.8368, 0.3265, 0.8368, 0.3224, 0.8216, 0.9187, 0.3412, 0.8357, 0.282, 0.8357, 0.282, 0.8622, 0.3008, 0.8622, 0.3008, 0.8926, 0.3225, 0.8926, 0.3225, 0.9188, 0.3412, 0.292, 0.8352, 0.2924, 0.8368, 0.2924, 0.8368, 0.292, 0.8352, 0.8495, 0.2265, 0.8576, 0.2229, 0.848, 0.2325, 0.2751, 0.9014, 0.2924, 0.8368, 0.292, 0.8352, 0.3224, 0.8216, 0.3265, 0.8368, 0.3046, 0.9184, 0.2492, 0.9738, 0.2176, 0.9514, 0.2278, 0.9486, 0.848, 0.2325, 0.8375, 0.2746, 0.8376, 0.2746, 0.8357, 0.282, 0.8357, 0.282, 0.8496, 0.2266, 0.8495, 0.2265, 0.848, 0.2325, 0.213, 0.8705, 0.203, 0.8805, 0.203, 0.8805, 0.2129, 0.8706, 0.1921, 0.9242, 0.2108, 0.9192, 0.2108, 0.9192, 0.1921, 0.9242, 0.2457, 0.8843, 0.2108, 0.9192, 0.2108, 0.9192, 0.2457, 0.8843, 0.2457, 0.8843, 0.2457, 0.8843, 0.2543, 0.852, 0.2543, 0.852, 0.2278, 0.9486, 0.2278, 0.9486, 0.2176, 0.9514, 0.2176, 0.9514, 0.2278, 0.9486, 0.2751, 0.9014, 0.2751, 0.9014, 0.2278, 0.9486, 0.2751, 0.9014, 0.2924, 0.8368, 0.2924, 0.8368, 0.2751, 0.9014, 0.3046, 0.9184, 0.3046, 0.9184, 0.2492, 0.9738, 0.2492, 0.9738, 0.3265, 0.8368, 0.3046, 0.9184, 0.3046, 0.9184, 0.3265, 0.8368])
me_target__broken__cell_006.materials.append(mat_white)
me_target__broken__cell_006.materials.append(mat_red)
me_target__broken__cell_006.update()
me_target__broken__cell_007 = bpy.data.meshes.new('Target (Broken)_cell.007')
me_target__broken__cell_007.from_pydata([(0.0325, 0.04735, 0.08481), (0.0325, -0.2737, -0.1476), (0.0325, -0.2115, 0.08481), (0.0325, -0.2737, 0.3172), (0.0825, 0.04735, 0.08481), (0.0825, -0.2737, -0.1476), (0.0825, -0.2115, 0.08481), (0.0825, -0.2737, 0.3172), (-0.2175, -0.4322, 0.212), (0.0325, -0.3628, 0.3687), (0.0325, -0.3825, 0.3241), (-0.2175, -0.3629, 0.3685), (-0.2175, -0.4454, 0.1822), (0.0325, -0.4614, 0.1455), (-0.2175, 0.7648, -0.1354), (-0.2175, 0.7193, -0.1151), (0.0325, 0.01673, 0.1991), (0.0325, 0.3025, 0.07125), (0.0325, 0.5337, -0.03211), (0.0325, 0.7648, -0.1355), (0.0825, -0.2089, 0.3), (0.0825, 0.01674, 0.1991), (0.0825, 0.3025, 0.07125), (0.0825, 0.5337, -0.03212), (0.0325, -0.2949, 0.3383), (0.0825, -0.295, 0.3384), (-0.2175, -0.2528, -0.2068), (-0.2175, -0.4232, 0.1371), (0.0825, -0.3074, -0.1812), (0.0825, -0.2854, -0.2256), (0.0325, -0.3286, -0.1244), (0.0325, -0.3027, -0.1766), (-0.2175, 0.7036, -0.3639), (0.0325, -0.04533, -0.2611), (0.0325, 0.6984, -0.3831), (0.0325, 0.2026, -0.3017), (0.0325, 0.4505, -0.3424), (0.0825, 0.2016, -0.3056), (0.0825, -0.04636, -0.2649), (0.0825, 0.4495, -0.3462), (0.0325, -0.2737, -0.1476), (0.0325, -0.2115, 0.08481), (0.0325, -0.2737, 0.3172), (0.0825, -0.2115, 0.08481), (0.0825, -0.2737, 0.3172), (-0.2175, -0.4322, 0.212), (-0.2175, -0.4454, 0.1822), (0.0325, -0.3825, 0.3241), (0.0325, -0.4614, 0.1455), (-0.2175, 0.7648, -0.1354), (-0.2175, 0.7648, -0.1354), (-0.2175, 0.7193, -0.1151), (0.0325, 0.04735, 0.08481), (0.0325, 0.01673, 0.1991), (0.0325, 0.01673, 0.1991), (0.0325, 0.3025, 0.07125), (0.0325, 0.3025, 0.07125), (0.0325, 0.5337, -0.03211), (0.0325, 0.5337, -0.03211), (0.0325, 0.7648, -0.1355), (0.0325, 0.7648, -0.1355), (0.0825, -0.2089, 0.3), (0.0825, 0.01674, 0.1991), (0.0825, 0.01674, 0.1991), (0.0825, 0.3025, 0.07125), (0.0825, 0.3025, 0.07125), (0.0825, 0.5337, -0.03212), (0.0825, 0.5337, -0.03212), (0.0325, -0.3628, 0.3687), (0.0325, -0.2949, 0.3383), (0.0325, -0.2949, 0.3383), (0.0825, -0.295, 0.3384), (0.0825, -0.295, 0.3384), (0.0825, -0.2737, -0.1476), (0.0825, -0.3074, -0.1812), (0.0825, -0.3074, -0.1812), (0.0325, -0.3027, -0.1766), (0.0325, -0.3027, -0.1766), (0.0325, 0.6984, -0.3831), (0.0325, 0.6984, -0.3831), (-0.2175, 0.7036, -0.3639), (-0.2175, 0.7036, -0.3639), (0.0325, -0.04533, -0.2611), (0.0325, -0.04533, -0.2611), (0.0325, 0.2026, -0.3017), (0.0325, 0.2026, -0.3017), (0.0325, 0.4505, -0.3424), (0.0325, 0.4505, -0.3424), (0.0825, 0.2016, -0.3056), (0.0825, 0.2016, -0.3056), (0.0825, -0.04636, -0.2649), (0.0825, -0.04636, -0.2649), (0.0825, 0.4495, -0.3462), (0.0825, 0.4495, -0.3462), (-0.2175, -0.2528, -0.2068), (0.0825, 0.04735, 0.08481), (0.0825, -0.2854, -0.2256), (-0.2175, -0.3629, 0.3685), (-0.2175, -0.4232, 0.1371), (0.0325, -0.3286, -0.1244)], [], [(47, 68, 97, 45), (47, 45, 46, 48), (64, 66, 57, 59, 49, 51, 61, 62, 54, 55), (71, 61, 51, 97, 68, 69), (98, 94, 96, 75, 76, 99), (48, 46, 98, 99), (84, 82, 90, 96, 94, 80, 78, 87, 92, 88), (50, 60, 79, 81), (8, 11, 15, 14, 32, 26, 27, 12), (34, 19, 58, 86), (18, 67, 93, 36), (89, 65, 56, 85), (83, 52, 95, 91), (13, 30, 77, 40, 41, 42, 70, 9, 10), (39, 23, 22, 37), (44, 43, 5, 74, 29, 38, 4, 63, 20, 72), (53, 0, 33, 35, 17), (24, 3, 7, 25), (3, 2, 6, 7), (95, 52, 16, 21), (2, 1, 73, 6), (28, 73, 1, 31)])
me_target__broken__cell_007.polygons.foreach_set('use_smooth', [0, 0, 0, 0, 0, 0, 0, 1, 0, 0, 0, 0, 0, 0, 0, 0, 0, 0, 0, 0, 0, 0])
_k = set([(0, 33), (0, 53), (1, 2), (1, 31), (2, 3), (3, 24), (4, 38), (4, 63), (5, 43), (5, 74), (6, 7), (6, 73), (7, 25), (8, 11), (8, 12), (9, 10), (9, 70), (10, 13), (11, 15), (12, 27), (13, 30), (14, 15), (14, 32), (16, 21), (16, 52), (17, 35), (17, 53), (18, 36), (18, 67), (19, 34), (19, 58), (20, 63), (20, 72), (21, 95), (22, 23), (22, 37), (23, 39), (24, 25), (26, 27), (26, 32), (28, 31), (28, 73), (29, 38), (29, 74), (30, 77), (33, 35), (34, 86), (36, 93), (37, 39), (40, 41), (40, 77), (41, 42), (42, 70), (43, 44), (44, 72), (45, 46), (45, 97), (46, 98), (47, 48), (47, 68), (48, 99), (49, 51), (49, 59), (50, 60), (50, 81), (51, 97), (52, 83), (54, 55), (54, 62), (55, 64), (56, 65), (56, 85), (57, 59), (57, 66), (58, 86), (60, 79), (61, 62), (61, 71), (64, 66), (65, 89), (67, 93), (68, 69), (69, 71), (75, 76), (75, 96), (76, 99), (78, 80), (78, 87), (79, 81), (80, 94), (82, 84), (82, 90), (83, 91), (84, 88), (85, 89), (87, 92), (88, 92), (90, 96), (91, 95), (94, 98)])
me_target__broken__cell_007.attributes.new('sharp_edge', 'BOOLEAN', 'EDGE').data.foreach_set('value', [ (min(e.vertices), max(e.vertices)) in _k for e in me_target__broken__cell_007.edges])
_uv = me_target__broken__cell_007.uv_layers.new(name='UVMap')
_uv.uv.foreach_set('vector', [0.847, 0.2206, 0.8495, 0.2263, 0.8495, 0.2263, 0.8407, 0.2064, 0.847, 0.2206, 0.8407, 0.2064, 0.839, 0.2026, 0.837, 0.198, 0.9339, 0.1886, 0.9632, 0.1755, 0.9632, 0.1755, 0.9925, 0.1623, 0.9925, 0.1623, 0.9867, 0.1649, 0.869, 0.2176, 0.8976, 0.2048, 0.8976, 0.2048, 0.9339, 0.1886, 0.8581, 0.2225, 0.869, 0.2176, 0.9867, 0.1649, 0.8495, 0.2263, 0.8495, 0.2263, 0.8581, 0.2224, 0.8418, 0.1969, 0.8634, 0.1533, 0.8593, 0.1509, 0.8565, 0.1565, 0.8571, 0.1571, 0.8538, 0.1637, 0.837, 0.198, 0.839, 0.2026, 0.8418, 0.1969, 0.8538, 0.1637, 0.9212, 0.1412, 0.8897, 0.1464, 0.8896, 0.1459, 0.8593, 0.1509, 0.8634, 0.1533, 0.9847, 0.1334, 0.9841, 0.1309, 0.9526, 0.1361, 0.9525, 0.1356, 0.9211, 0.1408, 0.9925, 0.1623, 0.9925, 0.1623, 0.9841, 0.1309, 0.9847, 0.1334, 0.8407, 0.2064, 0.8495, 0.2263, 0.9867, 0.1649, 0.9925, 0.1623, 0.9847, 0.1334, 0.8634, 0.1533, 0.8418, 0.1969, 0.839, 0.2026, 0.9841, 0.1309, 0.9925, 0.1623, 0.9632, 0.1755, 0.9526, 0.1361, 0.3224, 0.8214, 0.3224, 0.8214, 0.3113, 0.7801, 0.3114, 0.7806, 0.2787, 0.7854, 0.292, 0.835, 0.292, 0.835, 0.2788, 0.7859, 0.2462, 0.7913, 0.2584, 0.8368, 0.2584, 0.8368, 0.2461, 0.7908, 0.837, 0.198, 0.8538, 0.1637, 0.8571, 0.1571, 0.8608, 0.1608, 0.8687, 0.1903, 0.8608, 0.2198, 0.8581, 0.2224, 0.8495, 0.2263, 0.847, 0.2206, 0.3113, 0.7801, 0.3224, 0.8214, 0.292, 0.835, 0.2787, 0.7854, 0.2162, 0.8673, 0.2244, 0.8368, 0.2162, 0.8062, 0.2117, 0.8018, 0.2146, 0.7959, 0.2461, 0.7908, 0.2584, 0.8368, 0.2544, 0.8518, 0.2247, 0.8651, 0.2134, 0.8701, 0.8976, 0.2048, 0.9015, 0.1903, 0.8897, 0.1464, 0.9212, 0.1412, 0.9339, 0.1886, 0.2134, 0.8701, 0.2162, 0.8673, 0.2162, 0.8673, 0.2134, 0.8701, 0.2162, 0.8673, 0.2244, 0.8368, 0.2244, 0.8368, 0.2162, 0.8673, 0.2584, 0.8368, 0.2584, 0.8368, 0.2544, 0.8518, 0.2544, 0.8518, 0.2244, 0.8368, 0.2162, 0.8062, 0.2162, 0.8062, 0.2244, 0.8368, 0.2117, 0.8018, 0.2162, 0.8062, 0.2162, 0.8062, 0.2124, 0.8024])
me_target__broken__cell_007.materials.append(mat_white)
me_target__broken__cell_007.materials.append(mat_red)
me_target__broken__cell_007.update()
me_target__broken__cell_008 = bpy.data.meshes.new('Target (Broken)_cell.008')
me_target__broken__cell_008.from_pydata([(-0.2036, -0.7478, 0.2667), (-0.2036, 0.002179, 0.4676), (-0.2036, 0.7522, 0.2667), (0.0464, -0.7478, 0.2667), (0.0464, 0.002179, 0.4676), (0.0464, 0.7522, 0.2667), (0.0464, -0.6184, 0.04254), (0.0464, 0.002179, 0.2088), (0.0464, 0.6228, 0.04254), (0.0464, -0.489, -0.1816), (0.0464, 0.002179, -0.04999), (0.0964, -0.6184, 0.04254), (0.0964, 0.002179, 0.2088), (0.0964, 0.6228, 0.04254), (0.0964, -0.489, -0.1816), (0.0964, 0.002179, -0.04999), (-0.2036, -0.5333, -0.3076), (0.0964, -0.5642, -0.2568), (0.0464, -0.5429, -0.3079), (0.0464, -0.5628, -0.2554), (0.0464, -0.6598, 0.001178), (0.0464, -0.7568, 0.2577), (0.0964, -0.6612, -0.0002204), (-0.2036, 0.2055, -0.308), (-0.2036, 0.3508, -0.2046), (0.0464, 0.2057, -0.3075), (0.0464, 0.4129, -0.16), (0.0464, 0.6538, 0.0115), (0.0964, 0.6538, 0.01154), (0.0964, 0.4128, -0.16), (-0.02776, 0.8604, 0.1585), (0.0464, 0.8603, 0.1585), (-0.2036, 0.8604, 0.1585), (-0.2036, 0.1111, -0.3081), (0.0464, -0.3592, -0.308), (-0.2036, -0.7478, 0.2667), (-0.2036, -0.7478, 0.2667), (-0.2036, 0.002179, 0.4676), (0.0964, -0.5642, -0.2568), (0.0964, -0.5642, -0.2568), (0.0464, -0.5628, -0.2554), (0.0464, -0.5628, -0.2554), (0.0464, -0.7478, 0.2667), (0.0464, 0.002179, 0.4676), (0.0464, 0.7522, 0.2667), (0.0464, -0.6184, 0.04254), (0.0464, 0.002179, 0.2088), (0.0464, 0.6228, 0.04254), (0.0964, -0.6184, 0.04254), (0.0964, 0.002179, 0.2088), (0.0964, 0.6228, 0.04254), (0.0964, -0.489, -0.1816), (0.0964, 0.002179, -0.04999), (0.0464, -0.7568, 0.2577), (0.0464, -0.7568, 0.2577), (0.0464, -0.5429, -0.3079), (0.0464, -0.6598, 0.001178), (0.0464, -0.6598, 0.001178), (0.0964, -0.6612, -0.0002204), (0.0964, -0.6612, -0.0002204), (-0.2036, 0.2055, -0.308), (-0.2036, 0.3508, -0.2046), (0.0464, 0.6538, 0.0115), (0.0464, 0.6538, 0.0115), (0.0964, 0.6538, 0.01154), (0.0964, 0.6538, 0.01154), (0.0464, 0.4129, -0.16), (0.0464, 0.4129, -0.16), (0.0964, 0.4128, -0.16), (0.0964, 0.4128, -0.16), (-0.02776, 0.8604, 0.1585), (0.0464, 0.8603, 0.1585), (0.0464, 0.8603, 0.1585), (-0.2036, 0.8604, 0.1585), (-0.2036, 0.8604, 0.1585), (-0.2036, 0.1111, -0.3081), (-0.2036, -0.5333, -0.3076), (-0.2036, 0.7522, 0.2667), (0.0464, -0.3592, -0.308), (0.0464, 0.2057, -0.3075), (0.0464, -0.489, -0.1816), (0.0464, 0.002179, -0.04999)], [], [(66, 79, 60, 61, 70, 71, 63, 64, 68), (70, 61, 73), (60, 79, 78, 75), (55, 76, 75, 78), (53, 42, 35), (35, 42, 43, 37), (37, 43, 44, 77), (74, 77, 44, 72, 30), (36, 1, 2, 32, 24, 23, 33, 16), (58, 57, 54, 0, 76, 55, 40, 38), (31, 5, 4, 3, 21, 56, 45, 46, 47, 62), (81, 9, 41, 18, 34, 25, 67), (50, 49, 11, 59, 39, 14, 52, 69, 65), (19, 80, 51, 17), (80, 10, 15, 51), (15, 10, 26, 29), (22, 48, 6, 20), (7, 6, 48, 12), (8, 7, 12, 13), (27, 8, 13, 28)])
me_target__broken__cell_008.polygons.foreach_set('use_smooth', [0, 0, 0, 0, 1, 1, 1, 1, 0, 0, 0, 0, 0, 0, 0, 0, 0, 0, 0, 0])
_k = set([(0, 54), (0, 76), (1, 2), (1, 36), (2, 32), (3, 4), (3, 21), (4, 5), (5, 31), (6, 7), (6, 20), (7, 8), (8, 27), (9, 41), (9, 81), (10, 26), (10, 80), (11, 49), (11, 59), (12, 13), (12, 48), (13, 28), (14, 39), (14, 52), (15, 29), (15, 51), (16, 33), (16, 36), (17, 19), (17, 51), (18, 34), (18, 41), (19, 80), (20, 22), (21, 56), (22, 48), (23, 24), (23, 33), (24, 32), (25, 34), (25, 67), (26, 29), (27, 28), (30, 72), (30, 74), (31, 62), (35, 37), (35, 53), (37, 77), (38, 40), (38, 58), (39, 59), (40, 55), (42, 43), (42, 53), (43, 44), (44, 72), (45, 46), (45, 56), (46, 47), (47, 62), (49, 50), (50, 65), (52, 69), (54, 57), (55, 78), (57, 58), (60, 61), (60, 75), (61, 73), (63, 64), (63, 71), (64, 68), (65, 69), (66, 68), (66, 79), (67, 81), (70, 71), (70, 73), (74, 77), (75, 76), (78, 79)])
me_target__broken__cell_008.attributes.new('sharp_edge', 'BOOLEAN', 'EDGE').data.foreach_set('value', [ (min(e.vertices), max(e.vertices)) in _k for e in me_target__broken__cell_008.edges])
_uv = me_target__broken__cell_008.uv_layers.new(name='UVMap')
_uv.uv.foreach_set('vector', [0.8618, 0.3009, 0.8355, 0.2822, 0.8355, 0.2822, 0.8539, 0.2953, 0.9186, 0.3413, 0.9186, 0.3414, 0.8924, 0.3227, 0.8924, 0.3227, 0.8618, 0.3009, 0.9186, 0.3413, 0.8539, 0.2953, 0.9186, 0.3413, 0.8355, 0.2822, 0.8355, 0.2822, 0.7639, 0.2822, 0.8235, 0.2822, 0.7406, 0.2822, 0.7418, 0.2822, 0.8235, 0.2822, 0.7639, 0.2822, 0.7134, 0.3539, 0.7146, 0.3551, 0.7146, 0.3551, 0.7146, 0.3551, 0.7146, 0.3551, 0.8097, 0.3806, 0.8097, 0.3806, 0.8097, 0.3806, 0.8097, 0.3806, 0.9049, 0.3551, 0.9049, 0.3551, 0.9186, 0.3413, 0.9049, 0.3551, 0.9049, 0.3551, 0.9186, 0.3414, 0.9186, 0.3413, 0.7146, 0.3551, 0.8097, 0.3806, 0.9049, 0.3551, 0.9186, 0.3413, 0.8539, 0.2953, 0.8355, 0.2822, 0.8235, 0.2822, 0.7418, 0.2822, 0.7256, 0.3212, 0.7257, 0.3214, 0.7134, 0.3539, 0.7146, 0.3551, 0.7418, 0.2822, 0.7406, 0.2822, 0.7381, 0.2889, 0.7379, 0.2887, 0.9186, 0.3414, 0.9049, 0.3551, 0.8097, 0.3806, 0.7146, 0.3551, 0.7134, 0.3539, 0.7257, 0.3214, 0.731, 0.3266, 0.8097, 0.3477, 0.8884, 0.3266, 0.8924, 0.3227, 0.8097, 0.3149, 0.7474, 0.2982, 0.7381, 0.2889, 0.7406, 0.2822, 0.7639, 0.2822, 0.8355, 0.2822, 0.8618, 0.3009, 0.2449, 0.9781, 0.1632, 1.0, 0.08162, 0.9781, 0.076, 0.9725, 0.08876, 0.9388, 0.09864, 0.9486, 0.1632, 0.966, 0.2173, 0.9515, 0.2489, 0.9741, 0.08894, 0.9389, 0.09864, 0.9486, 0.09864, 0.9486, 0.08876, 0.9388, 0.09864, 0.9486, 0.1632, 0.966, 0.1632, 0.966, 0.09864, 0.9486, 0.1632, 0.966, 0.1632, 0.966, 0.2173, 0.9515, 0.2173, 0.9515, 0.076, 0.9725, 0.08162, 0.9781, 0.08162, 0.9781, 0.07618, 0.9727, 0.1632, 1.0, 0.08162, 0.9781, 0.08162, 0.9781, 0.1632, 1.0, 0.2449, 0.9781, 0.1632, 1.0, 0.1632, 1.0, 0.2449, 0.9781, 0.249, 0.974, 0.2449, 0.9781, 0.2449, 0.9781, 0.2489, 0.9741])
me_target__broken__cell_008.materials.append(mat_white)
me_target__broken__cell_008.materials.append(mat_red)
me_target__broken__cell_008.update()

# ---- objects
ob_target = bpy.data.objects.new('Target', me_cylinder)
ob_target__broken__cell = bpy.data.objects.new('Target (Broken)_cell', me_target__broken__cell_010)
ob_target__broken__cell_001 = bpy.data.objects.new('Target (Broken)_cell.001', me_target__broken__cell_011)
ob_target__broken__cell_002 = bpy.data.objects.new('Target (Broken)_cell.002', me_target__broken__cell_001)
ob_target__broken__cell_003 = bpy.data.objects.new('Target (Broken)_cell.003', me_target__broken__cell_002)
ob_target__broken__cell_004 = bpy.data.objects.new('Target (Broken)_cell.004', me_target__broken__cell_003)
ob_target__broken__cell_005 = bpy.data.objects.new('Target (Broken)_cell.005', me_target__broken__cell_004)
ob_target__broken__cell_006 = bpy.data.objects.new('Target (Broken)_cell.006', me_target__broken__cell_005)
ob_target__broken__cell_007 = bpy.data.objects.new('Target (Broken)_cell.007', me_target__broken__cell_006)
ob_target__broken__cell_008 = bpy.data.objects.new('Target (Broken)_cell.008', me_target__broken__cell_007)
ob_target__broken__cell_009 = bpy.data.objects.new('Target (Broken)_cell.009', me_target__broken__cell_008)

# ---- transforms, parenting, visibility, modifiers, constraints
ob_target.location = (0.0, 0.0, 0.0)
ob_target__broken__cell.location = (0.1928, -0.9404, -0.6493)
ob_target__broken__cell_001.location = (0.2237, 0.5637, -0.7057)
ob_target__broken__cell_002.location = (0.1942, -0.8858, 0.6284)
ob_target__broken__cell_003.location = (0.2303, 0.06696, -0.2121)
ob_target__broken__cell_004.location = (0.2183, -0.1641, 0.2709)
ob_target__broken__cell_005.location = (0.2127, -0.3967, -0.5877)
ob_target__broken__cell_006.location = (0.2028, -0.97, 0.03171)
ob_target__broken__cell_007.location = (0.2284, 0.7739, 0.4021)
ob_target__broken__cell_008.location = (0.2175, 0.6762, -0.08481)
ob_target__broken__cell_009.location = (0.2036, -0.002179, 1.032)

# ---- collection membership
col_collection.objects.link(ob_target)
col_collection.objects.link(ob_target__broken__cell)
col_collection.objects.link(ob_target__broken__cell_001)
col_collection.objects.link(ob_target__broken__cell_002)
col_collection.objects.link(ob_target__broken__cell_003)
col_collection.objects.link(ob_target__broken__cell_004)
col_collection.objects.link(ob_target__broken__cell_005)
col_collection.objects.link(ob_target__broken__cell_006)
col_collection.objects.link(ob_target__broken__cell_007)
col_collection.objects.link(ob_target__broken__cell_008)
col_collection.objects.link(ob_target__broken__cell_009)

# ---- scene / render settings (as saved in the file)
scene.frame_start = 1; scene.frame_end = 250; scene.frame_set(2)
scene.render.engine = 'CYCLES'
scene.cycles.sampling_pattern = 'TABULATED_SOBOL'
scene.cycles.use_light_tree = False
scene.cycles.bake_type = 'DIFFUSE'
scene.view_settings.view_transform = 'Filmic'
bpy.context.view_layer.update()

# ---- added for rendering (the .blend has no active camera and no usable light): camera, sun
cam_auto = bpy.data.cameras.new('AutoCamera')
cam_auto.lens = 50.0
cam_auto.sensor_width = 36.0
cam_auto.clip_end = 1000.0
ob_auto_camera = bpy.data.objects.new('AutoCamera', cam_auto)
scene.collection.objects.link(ob_auto_camera)
ob_auto_camera.location = (4.0852, -4.72224, 3.14816)
ob_auto_camera.rotation_euler = (1.09748, -7.21219e-08, 0.694738)
scene.camera = ob_auto_camera
light_auto_sun = bpy.data.lights.new('AutoSun', 'SUN')
light_auto_sun.energy = 3.0
light_auto_sun.angle = 0.0523599
ob_auto_sun = bpy.data.objects.new('AutoSun', light_auto_sun)
scene.collection.objects.link(ob_auto_sun)
ob_auto_sun.rotation_euler = (0.872665, 0.174533, 0.523599)
bpy.context.view_layer.update()

